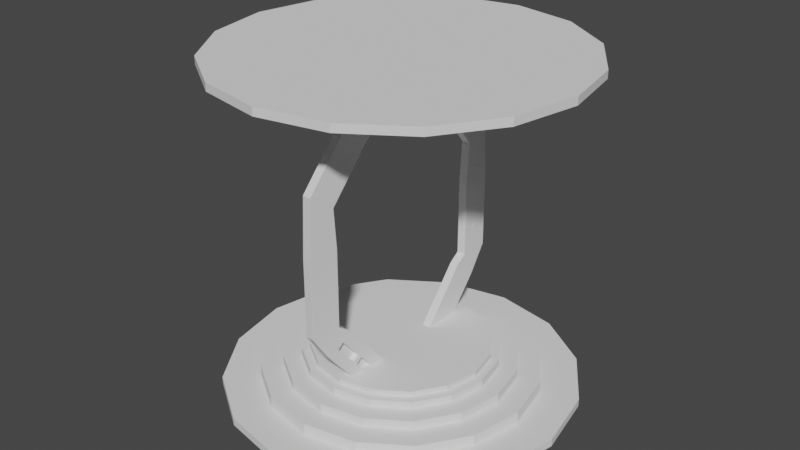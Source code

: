 # Source: SmallPortal.blend  (saved by Blender 3.5.10; exported with 4.5.12 LTS)
import bpy
from mathutils import Matrix  # noqa: F401  (used for matrix-valued properties, if any)

bpy.ops.wm.read_factory_settings(use_empty=True)
scene = bpy.context.scene
scene.name = 'Scene'

# ---- collections
col_collection = bpy.data.collections.new('Collection'); scene.collection.children.link(col_collection)

# ---- world
world_world = bpy.data.worlds.new('World'); scene.world = world_world
world_world.use_nodes = True; world_world.node_tree.nodes.clear()
_N = world_world.node_tree.nodes; _L = world_world.node_tree.links
n0 = _N.new('ShaderNodeOutputWorld'); n0.name = 'World Output'; n0.location = (300, 300)
n1 = _N.new('ShaderNodeBackground'); n1.name = 'Background'; n1.location = (10, 300)
n1.inputs[0].default_value = (0.05088, 0.05088, 0.05088, 1.0)
_L.new(n1.outputs[0], n0.inputs[0])
n0.is_active_output = True
world_world.color = (0.05088, 0.05088, 0.05088)
world_world.use_sun_shadow = False
world_world.sun_shadow_jitter_overblur = 0.0

# ---- meshes
me_cube_002 = bpy.data.meshes.new('Cube.002')
me_cube_002.from_pydata([(-1.0, -1.0, -1.0), (-1.0, -1.0, 1.0), (-1.0, 1.0, -1.0), (-1.0, 1.0, 1.0), (1.0, -1.0, -1.0), (1.0, -1.0, 1.0), (1.0, 1.0, -1.0), (1.0, 1.0, 1.0), (0.2518, -0.2047, 0.1325), (0.3373, -0.2047, 0.1713), (0.2518, -0.2297, 0.1713), (0.2518, -0.2047, 0.9086), (0.2518, -0.2297, 0.8698), (0.3373, -0.2047, 0.8698), (0.2518, 0.2446, 0.1325), (0.2518, 0.2696, 0.1713), (0.3373, 0.2446, 0.1713), (0.2518, 0.2446, 0.9086), (0.3373, 0.2446, 0.8698), (0.2518, 0.2696, 0.8698), (0.2518, -0.2047, -0.7988), (0.3373, -0.2047, -0.76), (0.2518, -0.2297, -0.76), (0.2518, -0.2047, -0.02271), (0.2518, -0.2297, -0.06151), (0.3373, -0.2047, -0.06151), (0.2518, 0.2446, -0.7988), (0.2518, 0.2696, -0.76), (0.3373, 0.2446, -0.76), (0.2518, 0.2446, -0.02271), (0.3373, 0.2446, -0.06151), (0.2518, 0.2696, -0.06151), (-1.0, -0.2297, -0.06151), (-1.0, -0.2297, 0.1713), (-1.0, -0.2047, -0.02271), (-1.0, -0.2297, 0.8698), (-1.0, -0.2047, 0.1325), (-1.0, 0.2696, 0.8698), (-1.0, 0.2446, 0.9086), (-1.0, -0.2047, 0.9086), (-1.0, -0.2047, -0.7988), (-1.0, -0.2297, -0.76), (-1.0, 0.2446, -0.02271), (-1.0, 0.2446, 0.1325), (-1.0, 0.2696, -0.06151), (-1.0, 0.2696, 0.1713), (-1.0, 0.2696, -0.76), (-1.0, 0.2446, -0.7988), (-1.0, -0.766, 1.353), (-1.0, 0.766, 1.891), (1.0, 0.766, 1.891), (1.0, -0.766, 1.353), (-1.0, -1.982, 1.96), (-1.0, -0.4501, 2.498), (1.0, -0.4501, 2.498), (1.0, -1.982, 1.96), (-1.0, -4.045, 2.99), (-1.0, -2.513, 3.528), (1.0, -2.513, 3.528), (1.0, -4.045, 2.99), (-1.0, -5.605, 3.886), (-1.0, -5.087, 4.695), (1.0, -5.087, 4.695), (1.0, -5.605, 3.886), (-1.0, -11.44, 4.374), (-1.0, -10.92, 5.183), (1.0, -10.92, 5.183), (1.0, -11.44, 4.374)], [], [(34, 32, 41, 40, 47, 46, 2, 0, 1, 3, 37, 38, 39, 35, 33, 36, 43, 42), (42, 43, 45, 37, 3, 2, 46, 44), (2, 3, 7, 6), (6, 7, 5, 4), (4, 5, 1, 0), (2, 6, 4, 0), (5, 7, 50, 51), (12, 10, 33, 35), (16, 9, 13, 18), (40, 20, 26, 47), (38, 17, 11, 39), (45, 15, 19, 37), (24, 22, 41, 32), (28, 21, 25, 30), (42, 29, 23, 34), (27, 31, 44, 46), (8, 10, 9), (11, 13, 12), (14, 16, 15), (17, 19, 18), (20, 22, 21), (23, 25, 24), (26, 28, 27), (29, 31, 30), (43, 14, 15, 45), (37, 19, 17, 38), (18, 19, 15, 16), (8, 9, 16, 14), (17, 18, 13, 11), (12, 13, 9, 10), (33, 10, 8, 36), (39, 11, 12, 35), (47, 26, 27, 46), (44, 31, 29, 42), (30, 31, 27, 28), (20, 21, 28, 26), (29, 30, 25, 23), (24, 25, 21, 22), (41, 22, 20, 40), (34, 23, 24, 32), (8, 14, 43, 36), (51, 50, 54, 55), (1, 5, 51, 48), (7, 3, 49, 50), (3, 1, 48, 49), (55, 54, 58, 59), (49, 48, 52, 53), (48, 51, 55, 52), (50, 49, 53, 54), (59, 58, 62, 63), (53, 52, 56, 57), (52, 55, 59, 56), (54, 53, 57, 58), (60, 63, 67, 64), (57, 56, 60, 61), (56, 59, 63, 60), (58, 57, 61, 62), (66, 65, 64, 67), (62, 61, 65, 66), (63, 62, 66, 67), (61, 60, 64, 65)])
_uv = me_cube_002.uv_layers.new(name='UVMap')
_uv.uv.foreach_set('vector', [0.4972, 0.09941, 0.4923, 0.09629, 0.405, 0.09629, 0.4002, 0.09941, 0.4002, 0.1556, 0.405, 0.1587, 0.375, 0.25, 0.375, 0.0, 0.625, 0.0, 0.625, 0.25, 0.6087, 0.1587, 0.6136, 0.1556, 0.6136, 0.09941, 0.6087, 0.09629, 0.5214, 0.09629, 0.5166, 0.09941, 0.5166, 0.1556, 0.4972, 0.1556, 0.4972, 0.1556, 0.5166, 0.1556, 0.5214, 0.1587, 0.6087, 0.1587, 0.625, 0.25, 0.375, 0.25, 0.405, 0.1587, 0.4923, 0.1587, 0.375, 0.25, 0.625, 0.25, 0.625, 0.5, 0.375, 0.5, 0.375, 0.5, 0.625, 0.5, 0.625, 0.75, 0.375, 0.75, 0.375, 0.75, 0.625, 0.75, 0.625, 1.0, 0.375, 1.0, 0.125, 0.5, 0.375, 0.5, 0.375, 0.75, 0.125, 0.75, 0.625, 0.75, 0.625, 0.5, 0.625, 0.5, 0.625, 0.75, 0.6125, 0.7625, 0.3875, 0.7625, 0.3875, 0.9455, 0.6125, 0.9455, 0.3875, 0.5125, 0.3875, 0.7375, 0.6125, 0.7375, 0.6125, 0.5125, 0.1795, 0.7375, 0.3625, 0.7375, 0.3625, 0.5125, 0.1795, 0.5125, 0.8205, 0.5125, 0.6375, 0.5125, 0.6375, 0.7375, 0.8205, 0.7375, 0.3875, 0.3045, 0.3875, 0.4875, 0.6125, 0.4875, 0.6125, 0.3045, 0.6125, 0.7625, 0.3875, 0.7625, 0.3875, 0.9455, 0.6125, 0.9455, 0.3875, 0.5125, 0.3875, 0.7375, 0.6125, 0.7375, 0.6125, 0.5125, 0.8205, 0.5125, 0.6375, 0.5125, 0.6375, 0.7375, 0.8205, 0.7375, 0.3875, 0.4875, 0.6125, 0.4875, 0.6125, 0.3045, 0.3875, 0.3045, 0.3625, 0.7375, 0.3625, 0.75, 0.375, 0.7375, 0.625, 0.7625, 0.6125, 0.75, 0.6125, 0.7625, 0.3625, 0.5125, 0.375, 0.5125, 0.3625, 0.5, 0.625, 0.4875, 0.6125, 0.4875, 0.6125, 0.5, 0.3625, 0.7375, 0.3625, 0.75, 0.375, 0.7375, 0.625, 0.7625, 0.6125, 0.75, 0.6125, 0.7625, 0.3625, 0.5125, 0.375, 0.5125, 0.3625, 0.5, 0.625, 0.4875, 0.6125, 0.4875, 0.6125, 0.5, 0.1795, 0.5125, 0.3625, 0.5125, 0.3625, 0.5, 0.1795, 0.5, 0.6125, 0.3045, 0.6125, 0.4875, 0.625, 0.4875, 0.625, 0.3045, 0.6125, 0.5125, 0.6125, 0.4875, 0.3875, 0.4875, 0.3875, 0.5125, 0.3625, 0.7375, 0.3875, 0.7375, 0.3875, 0.5125, 0.3625, 0.5125, 0.6375, 0.5125, 0.6125, 0.5125, 0.6125, 0.7375, 0.6375, 0.7375, 0.6125, 0.7625, 0.6125, 0.7375, 0.3875, 0.7375, 0.3875, 0.7625, 0.1795, 0.75, 0.3625, 0.75, 0.3625, 0.7375, 0.1795, 0.7375, 0.625, 0.9455, 0.625, 0.7625, 0.6125, 0.7625, 0.6125, 0.9455, 0.1795, 0.5125, 0.3625, 0.5125, 0.3625, 0.5, 0.1795, 0.5, 0.6125, 0.3045, 0.6125, 0.4875, 0.625, 0.4875, 0.625, 0.3045, 0.6125, 0.5125, 0.6125, 0.4875, 0.3875, 0.4875, 0.3875, 0.5125, 0.3625, 0.7375, 0.3875, 0.7375, 0.3875, 0.5125, 0.3625, 0.5125, 0.6375, 0.5125, 0.6125, 0.5125, 0.6125, 0.7375, 0.6375, 0.7375, 0.6125, 0.7625, 0.6125, 0.7375, 0.3875, 0.7375, 0.3875, 0.7625, 0.1795, 0.75, 0.3625, 0.75, 0.3625, 0.7375, 0.1795, 0.7375, 0.625, 0.9455, 0.625, 0.7625, 0.6125, 0.7625, 0.6125, 0.9455, 0.3625, 0.7375, 0.3625, 0.5125, 0.1795, 0.5125, 0.1795, 0.7375, 0.625, 0.75, 0.625, 0.5, 0.625, 0.5, 0.625, 0.75, 0.625, 1.0, 0.625, 0.75, 0.625, 0.75, 0.625, 1.0, 0.625, 0.5, 0.625, 0.25, 0.625, 0.25, 0.625, 0.5, 0.625, 0.25, 0.625, 0.0, 0.625, 0.0, 0.625, 0.25, 0.625, 0.75, 0.625, 0.5, 0.625, 0.5, 0.625, 0.75, 0.625, 0.25, 0.625, 0.0, 0.625, 0.0, 0.625, 0.25, 0.625, 1.0, 0.625, 0.75, 0.625, 0.75, 0.625, 1.0, 0.625, 0.5, 0.625, 0.25, 0.625, 0.25, 0.625, 0.5, 0.625, 0.75, 0.625, 0.5, 0.625, 0.5, 0.625, 0.75, 0.625, 0.25, 0.625, 0.0, 0.625, 0.0, 0.625, 0.25, 0.625, 1.0, 0.625, 0.75, 0.625, 0.75, 0.625, 1.0, 0.625, 0.5, 0.625, 0.25, 0.625, 0.25, 0.625, 0.5, 0.625, 1.0, 0.625, 0.75, 0.625, 0.75, 0.625, 1.0, 0.625, 0.25, 0.625, 0.0, 0.625, 0.0, 0.625, 0.25, 0.625, 1.0, 0.625, 0.75, 0.625, 0.75, 0.625, 1.0, 0.625, 0.5, 0.625, 0.25, 0.625, 0.25, 0.625, 0.5, 0.625, 0.5, 0.875, 0.5, 0.875, 0.75, 0.625, 0.75, 0.625, 0.5, 0.625, 0.25, 0.625, 0.25, 0.625, 0.5, 0.625, 0.75, 0.625, 0.5, 0.625, 0.5, 0.625, 0.75, 0.625, 0.25, 0.625, 0.0, 0.625, 0.0, 0.625, 0.25])
me_cube_002.update()
me_icosphere = bpy.data.meshes.new('Icosphere')
me_icosphere.from_pydata([(0.0, 0.0, -1.0), (0.7236, -0.5257, -0.4472), (-0.2764, -0.8506, -0.4472), (-0.8944, 0.0, -0.4472), (-0.2764, 0.8506, -0.4472), (0.7236, 0.5257, -0.4472), (0.2764, -0.8506, 0.4472), (-0.7236, -0.5257, 0.4472), (-0.7236, 0.5257, 0.4472), (0.2764, 0.8506, 0.4472), (0.8944, 0.0, 0.4472), (0.0, 0.0, 1.0), (-0.1625, -0.5, -0.8507), (0.4253, -0.309, -0.8507), (0.2629, -0.809, -0.5257), (0.8506, 0.0, -0.5257), (0.4253, 0.309, -0.8507), (-0.5257, 0.0, -0.8507), (-0.6882, -0.5, -0.5257), (-0.1625, 0.5, -0.8507), (-0.6882, 0.5, -0.5257), (0.2629, 0.809, -0.5257), (0.9511, -0.309, 0.0), (0.9511, 0.309, 0.0), (0.0, -1.0, 0.0), (0.5878, -0.809, 0.0), (-0.9511, -0.309, 0.0), (-0.5878, -0.809, 0.0), (-0.5878, 0.809, 0.0), (-0.9511, 0.309, 0.0), (0.5878, 0.809, 0.0), (0.0, 1.0, 0.0), (0.6882, -0.5, 0.5257), (-0.2629, -0.809, 0.5257), (-0.8506, 0.0, 0.5257), (-0.2629, 0.809, 0.5257), (0.6882, 0.5, 0.5257), (0.1625, -0.5, 0.8507), (0.5257, 0.0, 0.8507), (-0.4253, -0.309, 0.8507), (-0.4253, 0.309, 0.8507), (0.1625, 0.5, 0.8507)], [], [(0, 13, 12), (1, 13, 15), (0, 12, 17), (0, 17, 19), (0, 19, 16), (1, 15, 22), (2, 14, 24), (3, 18, 26), (4, 20, 28), (5, 21, 30), (1, 22, 25), (2, 24, 27), (3, 26, 29), (4, 28, 31), (5, 30, 23), (6, 32, 37), (7, 33, 39), (8, 34, 40), (9, 35, 41), (10, 36, 38), (38, 41, 11), (38, 36, 41), (36, 9, 41), (41, 40, 11), (41, 35, 40), (35, 8, 40), (40, 39, 11), (40, 34, 39), (34, 7, 39), (39, 37, 11), (39, 33, 37), (33, 6, 37), (37, 38, 11), (37, 32, 38), (32, 10, 38), (23, 36, 10), (23, 30, 36), (30, 9, 36), (31, 35, 9), (31, 28, 35), (28, 8, 35), (29, 34, 8), (29, 26, 34), (26, 7, 34), (27, 33, 7), (27, 24, 33), (24, 6, 33), (25, 32, 6), (25, 22, 32), (22, 10, 32), (30, 31, 9), (30, 21, 31), (21, 4, 31), (28, 29, 8), (28, 20, 29), (20, 3, 29), (26, 27, 7), (26, 18, 27), (18, 2, 27), (24, 25, 6), (24, 14, 25), (14, 1, 25), (22, 23, 10), (22, 15, 23), (15, 5, 23), (16, 21, 5), (16, 19, 21), (19, 4, 21), (19, 20, 4), (19, 17, 20), (17, 3, 20), (17, 18, 3), (17, 12, 18), (12, 2, 18), (15, 16, 5), (15, 13, 16), (13, 0, 16), (12, 14, 2), (12, 13, 14), (13, 1, 14)])
_uv = me_icosphere.uv_layers.new(name='UVMap')
_uv.uv.foreach_set('vector', [0.1818, 0.0, 0.2273, 0.07873, 0.1364, 0.07873, 0.2727, 0.1575, 0.3182, 0.07873, 0.3636, 0.1575, 0.9091, 0.0, 0.9545, 0.07873, 0.8636, 0.07873, 0.7273, 0.0, 0.7727, 0.07873, 0.6818, 0.07873, 0.5455, 0.0, 0.5909, 0.07873, 0.5, 0.07873, 0.2727, 0.1575, 0.3636, 0.1575, 0.3182, 0.2362, 0.09091, 0.1575, 0.1818, 0.1575, 0.1364, 0.2362, 0.8182, 0.1575, 0.9091, 0.1575, 0.8636, 0.2362, 0.6364, 0.1575, 0.7273, 0.1575, 0.6818, 0.2362, 0.4545, 0.1575, 0.5455, 0.1575, 0.5, 0.2362, 0.2727, 0.1575, 0.3182, 0.2362, 0.2273, 0.2362, 0.09091, 0.1575, 0.1364, 0.2362, 0.04546, 0.2362, 0.8182, 0.1575, 0.8636, 0.2362, 0.7727, 0.2362, 0.6364, 0.1575, 0.6818, 0.2362, 0.5909, 0.2362, 0.4545, 0.1575, 0.5, 0.2362, 0.4091, 0.2362, 0.1818, 0.3149, 0.2727, 0.3149, 0.2273, 0.3937, 0.0, 0.3149, 0.09091, 0.3149, 0.04546, 0.3937, 0.7273, 0.3149, 0.8182, 0.3149, 0.7727, 0.3937, 0.5455, 0.3149, 0.6364, 0.3149, 0.5909, 0.3937, 0.3636, 0.3149, 0.4545, 0.3149, 0.4091, 0.3937, 0.4091, 0.3937, 0.5, 0.3937, 0.4545, 0.4724, 0.4091, 0.3937, 0.4545, 0.3149, 0.5, 0.3937, 0.4545, 0.3149, 0.5455, 0.3149, 0.5, 0.3937, 0.5909, 0.3937, 0.6818, 0.3937, 0.6364, 0.4724, 0.5909, 0.3937, 0.6364, 0.3149, 0.6818, 0.3937, 0.6364, 0.3149, 0.7273, 0.3149, 0.6818, 0.3937, 0.7727, 0.3937, 0.8636, 0.3937, 0.8182, 0.4724, 0.7727, 0.3937, 0.8182, 0.3149, 0.8636, 0.3937, 0.8182, 0.3149, 0.9091, 0.3149, 0.8636, 0.3937, 0.04546, 0.3937, 0.1364, 0.3937, 0.09091, 0.4724, 0.04546, 0.3937, 0.09091, 0.3149, 0.1364, 0.3937, 0.09091, 0.3149, 0.1818, 0.3149, 0.1364, 0.3937, 0.2273, 0.3937, 0.3182, 0.3937, 0.2727, 0.4724, 0.2273, 0.3937, 0.2727, 0.3149, 0.3182, 0.3937, 0.2727, 0.3149, 0.3636, 0.3149, 0.3182, 0.3937, 0.4091, 0.2362, 0.4545, 0.3149, 0.3636, 0.3149, 0.4091, 0.2362, 0.5, 0.2362, 0.4545, 0.3149, 0.5, 0.2362, 0.5455, 0.3149, 0.4545, 0.3149, 0.5909, 0.2362, 0.6364, 0.3149, 0.5455, 0.3149, 0.5909, 0.2362, 0.6818, 0.2362, 0.6364, 0.3149, 0.6818, 0.2362, 0.7273, 0.3149, 0.6364, 0.3149, 0.7727, 0.2362, 0.8182, 0.3149, 0.7273, 0.3149, 0.7727, 0.2362, 0.8636, 0.2362, 0.8182, 0.3149, 0.8636, 0.2362, 0.9091, 0.3149, 0.8182, 0.3149, 0.04546, 0.2362, 0.09091, 0.3149, 0.0, 0.3149, 0.04546, 0.2362, 0.1364, 0.2362, 0.09091, 0.3149, 0.1364, 0.2362, 0.1818, 0.3149, 0.09091, 0.3149, 0.2273, 0.2362, 0.2727, 0.3149, 0.1818, 0.3149, 0.2273, 0.2362, 0.3182, 0.2362, 0.2727, 0.3149, 0.3182, 0.2362, 0.3636, 0.3149, 0.2727, 0.3149, 0.5, 0.2362, 0.5909, 0.2362, 0.5455, 0.3149, 0.5, 0.2362, 0.5455, 0.1575, 0.5909, 0.2362, 0.5455, 0.1575, 0.6364, 0.1575, 0.5909, 0.2362, 0.6818, 0.2362, 0.7727, 0.2362, 0.7273, 0.3149, 0.6818, 0.2362, 0.7273, 0.1575, 0.7727, 0.2362, 0.7273, 0.1575, 0.8182, 0.1575, 0.7727, 0.2362, 0.8636, 0.2362, 0.9545, 0.2362, 0.9091, 0.3149, 0.8636, 0.2362, 0.9091, 0.1575, 0.9545, 0.2362, 0.9091, 0.1575, 1.0, 0.1575, 0.9545, 0.2362, 0.1364, 0.2362, 0.2273, 0.2362, 0.1818, 0.3149, 0.1364, 0.2362, 0.1818, 0.1575, 0.2273, 0.2362, 0.1818, 0.1575, 0.2727, 0.1575, 0.2273, 0.2362, 0.3182, 0.2362, 0.4091, 0.2362, 0.3636, 0.3149, 0.3182, 0.2362, 0.3636, 0.1575, 0.4091, 0.2362, 0.3636, 0.1575, 0.4545, 0.1575, 0.4091, 0.2362, 0.5, 0.07873, 0.5455, 0.1575, 0.4545, 0.1575, 0.5, 0.07873, 0.5909, 0.07873, 0.5455, 0.1575, 0.5909, 0.07873, 0.6364, 0.1575, 0.5455, 0.1575, 0.6818, 0.07873, 0.7273, 0.1575, 0.6364, 0.1575, 0.6818, 0.07873, 0.7727, 0.07873, 0.7273, 0.1575, 0.7727, 0.07873, 0.8182, 0.1575, 0.7273, 0.1575, 0.8636, 0.07873, 0.9091, 0.1575, 0.8182, 0.1575, 0.8636, 0.07873, 0.9545, 0.07873, 0.9091, 0.1575, 0.9545, 0.07873, 1.0, 0.1575, 0.9091, 0.1575, 0.3636, 0.1575, 0.4091, 0.07873, 0.4545, 0.1575, 0.3636, 0.1575, 0.3182, 0.07873, 0.4091, 0.07873, 0.3182, 0.07873, 0.3636, 0.0, 0.4091, 0.07873, 0.1364, 0.07873, 0.1818, 0.1575, 0.09091, 0.1575, 0.1364, 0.07873, 0.2273, 0.07873, 0.1818, 0.1575, 0.2273, 0.07873, 0.2727, 0.1575, 0.1818, 0.1575])
me_icosphere.update()
me_icosphere_001 = bpy.data.meshes.new('Icosphere.001')
me_icosphere_001.from_pydata([(0.0, 0.0, -1.0), (0.7236, -0.5257, -0.4472), (-0.2764, -0.8506, -0.4472), (-0.8944, 0.0, -0.4472), (-0.2764, 0.8506, -0.4472), (0.7236, 0.5257, -0.4472), (0.2764, -0.8506, 0.4472), (-0.7236, -0.5257, 0.4472), (-0.7236, 0.5257, 0.4472), (0.2764, 0.8506, 0.4472), (0.8944, 0.0, 0.4472), (0.0, 0.0, 1.0), (-0.1625, -0.5, -0.8507), (0.4253, -0.309, -0.8507), (0.2629, -0.809, -0.5257), (0.8506, 0.0, -0.5257), (0.4253, 0.309, -0.8507), (-0.5257, 0.0, -0.8507), (-0.6882, -0.5, -0.5257), (-0.1625, 0.5, -0.8507), (-0.6882, 0.5, -0.5257), (0.2629, 0.809, -0.5257), (0.9511, -0.309, 0.0), (0.9511, 0.309, 0.0), (0.0, -1.0, 0.0), (0.5878, -0.809, 0.0), (-0.9511, -0.309, 0.0), (-0.5878, -0.809, 0.0), (-0.5878, 0.809, 0.0), (-0.9511, 0.309, 0.0), (0.5878, 0.809, 0.0), (0.0, 1.0, 0.0), (0.6882, -0.5, 0.5257), (-0.2629, -0.809, 0.5257), (-0.8506, 0.0, 0.5257), (-0.2629, 0.809, 0.5257), (0.6882, 0.5, 0.5257), (0.1625, -0.5, 0.8507), (0.5257, 0.0, 0.8507), (-0.4253, -0.309, 0.8507), (-0.4253, 0.309, 0.8507), (0.1625, 0.5, 0.8507)], [], [(0, 13, 12), (1, 13, 15), (0, 12, 17), (0, 17, 19), (0, 19, 16), (1, 15, 22), (2, 14, 24), (3, 18, 26), (4, 20, 28), (5, 21, 30), (1, 22, 25), (2, 24, 27), (3, 26, 29), (4, 28, 31), (5, 30, 23), (6, 32, 37), (7, 33, 39), (8, 34, 40), (9, 35, 41), (10, 36, 38), (38, 41, 11), (38, 36, 41), (36, 9, 41), (41, 40, 11), (41, 35, 40), (35, 8, 40), (40, 39, 11), (40, 34, 39), (34, 7, 39), (39, 37, 11), (39, 33, 37), (33, 6, 37), (37, 38, 11), (37, 32, 38), (32, 10, 38), (23, 36, 10), (23, 30, 36), (30, 9, 36), (31, 35, 9), (31, 28, 35), (28, 8, 35), (29, 34, 8), (29, 26, 34), (26, 7, 34), (27, 33, 7), (27, 24, 33), (24, 6, 33), (25, 32, 6), (25, 22, 32), (22, 10, 32), (30, 31, 9), (30, 21, 31), (21, 4, 31), (28, 29, 8), (28, 20, 29), (20, 3, 29), (26, 27, 7), (26, 18, 27), (18, 2, 27), (24, 25, 6), (24, 14, 25), (14, 1, 25), (22, 23, 10), (22, 15, 23), (15, 5, 23), (16, 21, 5), (16, 19, 21), (19, 4, 21), (19, 20, 4), (19, 17, 20), (17, 3, 20), (17, 18, 3), (17, 12, 18), (12, 2, 18), (15, 16, 5), (15, 13, 16), (13, 0, 16), (12, 14, 2), (12, 13, 14), (13, 1, 14)])
_uv = me_icosphere_001.uv_layers.new(name='UVMap')
_uv.uv.foreach_set('vector', [0.1818, 0.0, 0.2273, 0.07873, 0.1364, 0.07873, 0.2727, 0.1575, 0.3182, 0.07873, 0.3636, 0.1575, 0.9091, 0.0, 0.9545, 0.07873, 0.8636, 0.07873, 0.7273, 0.0, 0.7727, 0.07873, 0.6818, 0.07873, 0.5455, 0.0, 0.5909, 0.07873, 0.5, 0.07873, 0.2727, 0.1575, 0.3636, 0.1575, 0.3182, 0.2362, 0.09091, 0.1575, 0.1818, 0.1575, 0.1364, 0.2362, 0.8182, 0.1575, 0.9091, 0.1575, 0.8636, 0.2362, 0.6364, 0.1575, 0.7273, 0.1575, 0.6818, 0.2362, 0.4545, 0.1575, 0.5455, 0.1575, 0.5, 0.2362, 0.2727, 0.1575, 0.3182, 0.2362, 0.2273, 0.2362, 0.09091, 0.1575, 0.1364, 0.2362, 0.04546, 0.2362, 0.8182, 0.1575, 0.8636, 0.2362, 0.7727, 0.2362, 0.6364, 0.1575, 0.6818, 0.2362, 0.5909, 0.2362, 0.4545, 0.1575, 0.5, 0.2362, 0.4091, 0.2362, 0.1818, 0.3149, 0.2727, 0.3149, 0.2273, 0.3937, 0.0, 0.3149, 0.09091, 0.3149, 0.04546, 0.3937, 0.7273, 0.3149, 0.8182, 0.3149, 0.7727, 0.3937, 0.5455, 0.3149, 0.6364, 0.3149, 0.5909, 0.3937, 0.3636, 0.3149, 0.4545, 0.3149, 0.4091, 0.3937, 0.4091, 0.3937, 0.5, 0.3937, 0.4545, 0.4724, 0.4091, 0.3937, 0.4545, 0.3149, 0.5, 0.3937, 0.4545, 0.3149, 0.5455, 0.3149, 0.5, 0.3937, 0.5909, 0.3937, 0.6818, 0.3937, 0.6364, 0.4724, 0.5909, 0.3937, 0.6364, 0.3149, 0.6818, 0.3937, 0.6364, 0.3149, 0.7273, 0.3149, 0.6818, 0.3937, 0.7727, 0.3937, 0.8636, 0.3937, 0.8182, 0.4724, 0.7727, 0.3937, 0.8182, 0.3149, 0.8636, 0.3937, 0.8182, 0.3149, 0.9091, 0.3149, 0.8636, 0.3937, 0.04546, 0.3937, 0.1364, 0.3937, 0.09091, 0.4724, 0.04546, 0.3937, 0.09091, 0.3149, 0.1364, 0.3937, 0.09091, 0.3149, 0.1818, 0.3149, 0.1364, 0.3937, 0.2273, 0.3937, 0.3182, 0.3937, 0.2727, 0.4724, 0.2273, 0.3937, 0.2727, 0.3149, 0.3182, 0.3937, 0.2727, 0.3149, 0.3636, 0.3149, 0.3182, 0.3937, 0.4091, 0.2362, 0.4545, 0.3149, 0.3636, 0.3149, 0.4091, 0.2362, 0.5, 0.2362, 0.4545, 0.3149, 0.5, 0.2362, 0.5455, 0.3149, 0.4545, 0.3149, 0.5909, 0.2362, 0.6364, 0.3149, 0.5455, 0.3149, 0.5909, 0.2362, 0.6818, 0.2362, 0.6364, 0.3149, 0.6818, 0.2362, 0.7273, 0.3149, 0.6364, 0.3149, 0.7727, 0.2362, 0.8182, 0.3149, 0.7273, 0.3149, 0.7727, 0.2362, 0.8636, 0.2362, 0.8182, 0.3149, 0.8636, 0.2362, 0.9091, 0.3149, 0.8182, 0.3149, 0.04546, 0.2362, 0.09091, 0.3149, 0.0, 0.3149, 0.04546, 0.2362, 0.1364, 0.2362, 0.09091, 0.3149, 0.1364, 0.2362, 0.1818, 0.3149, 0.09091, 0.3149, 0.2273, 0.2362, 0.2727, 0.3149, 0.1818, 0.3149, 0.2273, 0.2362, 0.3182, 0.2362, 0.2727, 0.3149, 0.3182, 0.2362, 0.3636, 0.3149, 0.2727, 0.3149, 0.5, 0.2362, 0.5909, 0.2362, 0.5455, 0.3149, 0.5, 0.2362, 0.5455, 0.1575, 0.5909, 0.2362, 0.5455, 0.1575, 0.6364, 0.1575, 0.5909, 0.2362, 0.6818, 0.2362, 0.7727, 0.2362, 0.7273, 0.3149, 0.6818, 0.2362, 0.7273, 0.1575, 0.7727, 0.2362, 0.7273, 0.1575, 0.8182, 0.1575, 0.7727, 0.2362, 0.8636, 0.2362, 0.9545, 0.2362, 0.9091, 0.3149, 0.8636, 0.2362, 0.9091, 0.1575, 0.9545, 0.2362, 0.9091, 0.1575, 1.0, 0.1575, 0.9545, 0.2362, 0.1364, 0.2362, 0.2273, 0.2362, 0.1818, 0.3149, 0.1364, 0.2362, 0.1818, 0.1575, 0.2273, 0.2362, 0.1818, 0.1575, 0.2727, 0.1575, 0.2273, 0.2362, 0.3182, 0.2362, 0.4091, 0.2362, 0.3636, 0.3149, 0.3182, 0.2362, 0.3636, 0.1575, 0.4091, 0.2362, 0.3636, 0.1575, 0.4545, 0.1575, 0.4091, 0.2362, 0.5, 0.07873, 0.5455, 0.1575, 0.4545, 0.1575, 0.5, 0.07873, 0.5909, 0.07873, 0.5455, 0.1575, 0.5909, 0.07873, 0.6364, 0.1575, 0.5455, 0.1575, 0.6818, 0.07873, 0.7273, 0.1575, 0.6364, 0.1575, 0.6818, 0.07873, 0.7727, 0.07873, 0.7273, 0.1575, 0.7727, 0.07873, 0.8182, 0.1575, 0.7273, 0.1575, 0.8636, 0.07873, 0.9091, 0.1575, 0.8182, 0.1575, 0.8636, 0.07873, 0.9545, 0.07873, 0.9091, 0.1575, 0.9545, 0.07873, 1.0, 0.1575, 0.9091, 0.1575, 0.3636, 0.1575, 0.4091, 0.07873, 0.4545, 0.1575, 0.3636, 0.1575, 0.3182, 0.07873, 0.4091, 0.07873, 0.3182, 0.07873, 0.3636, 0.0, 0.4091, 0.07873, 0.1364, 0.07873, 0.1818, 0.1575, 0.09091, 0.1575, 0.1364, 0.07873, 0.2273, 0.07873, 0.1818, 0.1575, 0.2273, 0.07873, 0.2727, 0.1575, 0.1818, 0.1575])
me_icosphere_001.update()
me_cylinder_002 = bpy.data.meshes.new('Cylinder.002')
me_cylinder_002.from_pydata([(0.0, 1.0, -1.0), (0.0, 1.0, 1.0), (0.866, -0.5, -1.0), (0.866, -0.5, 1.0), (-0.866, -0.5, -1.0), (-0.866, -0.5, 1.0)], [], [(0, 1, 3, 2), (2, 3, 5, 4), (3, 1, 5), (4, 5, 1, 0), (0, 2, 4)])
_uv = me_cylinder_002.uv_layers.new(name='UVMap')
_uv.uv.foreach_set('vector', [1.0, 0.5, 1.0, 1.0, 0.6667, 1.0, 0.6667, 0.5, 0.6667, 0.5, 0.6667, 1.0, 0.3333, 1.0, 0.3333, 0.5, 0.4578, 0.13, 0.25, 0.49, 0.04215, 0.13, 0.3333, 0.5, 0.3333, 1.0, -5.96e-08, 1.0, -5.96e-08, 0.5, 0.75, 0.49, 0.9578, 0.13, 0.5422, 0.13])
me_cylinder_002.update()
me_icosphere_002 = bpy.data.meshes.new('Icosphere.002')
me_icosphere_002.from_pydata([(0.0, 0.0, -1.0), (0.7236, -0.5257, -0.4472), (-0.2764, -0.8506, -0.4472), (-0.8944, 0.0, -0.4472), (-0.2764, 0.8506, -0.4472), (0.7236, 0.5257, -0.4472), (0.2764, -0.8506, 0.4472), (-0.7236, -0.5257, 0.4472), (-0.7236, 0.5257, 0.4472), (0.2764, 0.8506, 0.4472), (0.8944, 0.0, 0.4472), (0.0, 0.0, 1.0), (-0.1625, -0.5, -0.8507), (0.4253, -0.309, -0.8507), (0.2629, -0.809, -0.5257), (0.8506, 0.0, -0.5257), (0.4253, 0.309, -0.8507), (-0.5257, 0.0, -0.8507), (-0.6882, -0.5, -0.5257), (-0.1625, 0.5, -0.8507), (-0.6882, 0.5, -0.5257), (0.2629, 0.809, -0.5257), (0.9511, -0.309, 0.0), (0.9511, 0.309, 0.0), (0.0, -1.0, 0.0), (0.5878, -0.809, 0.0), (-0.9511, -0.309, 0.0), (-0.5878, -0.809, 0.0), (-0.5878, 0.809, 0.0), (-0.9511, 0.309, 0.0), (0.5878, 0.809, 0.0), (0.0, 1.0, 0.0), (0.6882, -0.5, 0.5257), (-0.2629, -0.809, 0.5257), (-0.8506, 0.0, 0.5257), (-0.2629, 0.809, 0.5257), (0.6882, 0.5, 0.5257), (0.1625, -0.5, 0.8507), (0.5257, 0.0, 0.8507), (-0.4253, -0.309, 0.8507), (-0.4253, 0.309, 0.8507), (0.1625, 0.5, 0.8507)], [], [(0, 13, 12), (1, 13, 15), (0, 12, 17), (0, 17, 19), (0, 19, 16), (1, 15, 22), (2, 14, 24), (3, 18, 26), (4, 20, 28), (5, 21, 30), (1, 22, 25), (2, 24, 27), (3, 26, 29), (4, 28, 31), (5, 30, 23), (6, 32, 37), (7, 33, 39), (8, 34, 40), (9, 35, 41), (10, 36, 38), (38, 41, 11), (38, 36, 41), (36, 9, 41), (41, 40, 11), (41, 35, 40), (35, 8, 40), (40, 39, 11), (40, 34, 39), (34, 7, 39), (39, 37, 11), (39, 33, 37), (33, 6, 37), (37, 38, 11), (37, 32, 38), (32, 10, 38), (23, 36, 10), (23, 30, 36), (30, 9, 36), (31, 35, 9), (31, 28, 35), (28, 8, 35), (29, 34, 8), (29, 26, 34), (26, 7, 34), (27, 33, 7), (27, 24, 33), (24, 6, 33), (25, 32, 6), (25, 22, 32), (22, 10, 32), (30, 31, 9), (30, 21, 31), (21, 4, 31), (28, 29, 8), (28, 20, 29), (20, 3, 29), (26, 27, 7), (26, 18, 27), (18, 2, 27), (24, 25, 6), (24, 14, 25), (14, 1, 25), (22, 23, 10), (22, 15, 23), (15, 5, 23), (16, 21, 5), (16, 19, 21), (19, 4, 21), (19, 20, 4), (19, 17, 20), (17, 3, 20), (17, 18, 3), (17, 12, 18), (12, 2, 18), (15, 16, 5), (15, 13, 16), (13, 0, 16), (12, 14, 2), (12, 13, 14), (13, 1, 14)])
_uv = me_icosphere_002.uv_layers.new(name='UVMap')
_uv.uv.foreach_set('vector', [0.1818, 0.0, 0.2273, 0.07873, 0.1364, 0.07873, 0.2727, 0.1575, 0.3182, 0.07873, 0.3636, 0.1575, 0.9091, 0.0, 0.9545, 0.07873, 0.8636, 0.07873, 0.7273, 0.0, 0.7727, 0.07873, 0.6818, 0.07873, 0.5455, 0.0, 0.5909, 0.07873, 0.5, 0.07873, 0.2727, 0.1575, 0.3636, 0.1575, 0.3182, 0.2362, 0.09091, 0.1575, 0.1818, 0.1575, 0.1364, 0.2362, 0.8182, 0.1575, 0.9091, 0.1575, 0.8636, 0.2362, 0.6364, 0.1575, 0.7273, 0.1575, 0.6818, 0.2362, 0.4545, 0.1575, 0.5455, 0.1575, 0.5, 0.2362, 0.2727, 0.1575, 0.3182, 0.2362, 0.2273, 0.2362, 0.09091, 0.1575, 0.1364, 0.2362, 0.04546, 0.2362, 0.8182, 0.1575, 0.8636, 0.2362, 0.7727, 0.2362, 0.6364, 0.1575, 0.6818, 0.2362, 0.5909, 0.2362, 0.4545, 0.1575, 0.5, 0.2362, 0.4091, 0.2362, 0.1818, 0.3149, 0.2727, 0.3149, 0.2273, 0.3937, 0.0, 0.3149, 0.09091, 0.3149, 0.04546, 0.3937, 0.7273, 0.3149, 0.8182, 0.3149, 0.7727, 0.3937, 0.5455, 0.3149, 0.6364, 0.3149, 0.5909, 0.3937, 0.3636, 0.3149, 0.4545, 0.3149, 0.4091, 0.3937, 0.4091, 0.3937, 0.5, 0.3937, 0.4545, 0.4724, 0.4091, 0.3937, 0.4545, 0.3149, 0.5, 0.3937, 0.4545, 0.3149, 0.5455, 0.3149, 0.5, 0.3937, 0.5909, 0.3937, 0.6818, 0.3937, 0.6364, 0.4724, 0.5909, 0.3937, 0.6364, 0.3149, 0.6818, 0.3937, 0.6364, 0.3149, 0.7273, 0.3149, 0.6818, 0.3937, 0.7727, 0.3937, 0.8636, 0.3937, 0.8182, 0.4724, 0.7727, 0.3937, 0.8182, 0.3149, 0.8636, 0.3937, 0.8182, 0.3149, 0.9091, 0.3149, 0.8636, 0.3937, 0.04546, 0.3937, 0.1364, 0.3937, 0.09091, 0.4724, 0.04546, 0.3937, 0.09091, 0.3149, 0.1364, 0.3937, 0.09091, 0.3149, 0.1818, 0.3149, 0.1364, 0.3937, 0.2273, 0.3937, 0.3182, 0.3937, 0.2727, 0.4724, 0.2273, 0.3937, 0.2727, 0.3149, 0.3182, 0.3937, 0.2727, 0.3149, 0.3636, 0.3149, 0.3182, 0.3937, 0.4091, 0.2362, 0.4545, 0.3149, 0.3636, 0.3149, 0.4091, 0.2362, 0.5, 0.2362, 0.4545, 0.3149, 0.5, 0.2362, 0.5455, 0.3149, 0.4545, 0.3149, 0.5909, 0.2362, 0.6364, 0.3149, 0.5455, 0.3149, 0.5909, 0.2362, 0.6818, 0.2362, 0.6364, 0.3149, 0.6818, 0.2362, 0.7273, 0.3149, 0.6364, 0.3149, 0.7727, 0.2362, 0.8182, 0.3149, 0.7273, 0.3149, 0.7727, 0.2362, 0.8636, 0.2362, 0.8182, 0.3149, 0.8636, 0.2362, 0.9091, 0.3149, 0.8182, 0.3149, 0.04546, 0.2362, 0.09091, 0.3149, 0.0, 0.3149, 0.04546, 0.2362, 0.1364, 0.2362, 0.09091, 0.3149, 0.1364, 0.2362, 0.1818, 0.3149, 0.09091, 0.3149, 0.2273, 0.2362, 0.2727, 0.3149, 0.1818, 0.3149, 0.2273, 0.2362, 0.3182, 0.2362, 0.2727, 0.3149, 0.3182, 0.2362, 0.3636, 0.3149, 0.2727, 0.3149, 0.5, 0.2362, 0.5909, 0.2362, 0.5455, 0.3149, 0.5, 0.2362, 0.5455, 0.1575, 0.5909, 0.2362, 0.5455, 0.1575, 0.6364, 0.1575, 0.5909, 0.2362, 0.6818, 0.2362, 0.7727, 0.2362, 0.7273, 0.3149, 0.6818, 0.2362, 0.7273, 0.1575, 0.7727, 0.2362, 0.7273, 0.1575, 0.8182, 0.1575, 0.7727, 0.2362, 0.8636, 0.2362, 0.9545, 0.2362, 0.9091, 0.3149, 0.8636, 0.2362, 0.9091, 0.1575, 0.9545, 0.2362, 0.9091, 0.1575, 1.0, 0.1575, 0.9545, 0.2362, 0.1364, 0.2362, 0.2273, 0.2362, 0.1818, 0.3149, 0.1364, 0.2362, 0.1818, 0.1575, 0.2273, 0.2362, 0.1818, 0.1575, 0.2727, 0.1575, 0.2273, 0.2362, 0.3182, 0.2362, 0.4091, 0.2362, 0.3636, 0.3149, 0.3182, 0.2362, 0.3636, 0.1575, 0.4091, 0.2362, 0.3636, 0.1575, 0.4545, 0.1575, 0.4091, 0.2362, 0.5, 0.07873, 0.5455, 0.1575, 0.4545, 0.1575, 0.5, 0.07873, 0.5909, 0.07873, 0.5455, 0.1575, 0.5909, 0.07873, 0.6364, 0.1575, 0.5455, 0.1575, 0.6818, 0.07873, 0.7273, 0.1575, 0.6364, 0.1575, 0.6818, 0.07873, 0.7727, 0.07873, 0.7273, 0.1575, 0.7727, 0.07873, 0.8182, 0.1575, 0.7273, 0.1575, 0.8636, 0.07873, 0.9091, 0.1575, 0.8182, 0.1575, 0.8636, 0.07873, 0.9545, 0.07873, 0.9091, 0.1575, 0.9545, 0.07873, 1.0, 0.1575, 0.9091, 0.1575, 0.3636, 0.1575, 0.4091, 0.07873, 0.4545, 0.1575, 0.3636, 0.1575, 0.3182, 0.07873, 0.4091, 0.07873, 0.3182, 0.07873, 0.3636, 0.0, 0.4091, 0.07873, 0.1364, 0.07873, 0.1818, 0.1575, 0.09091, 0.1575, 0.1364, 0.07873, 0.2273, 0.07873, 0.1818, 0.1575, 0.2273, 0.07873, 0.2727, 0.1575, 0.1818, 0.1575])
me_icosphere_002.update()
me_icosphere_003 = bpy.data.meshes.new('Icosphere.003')
me_icosphere_003.from_pydata([(0.0, 0.0, -1.0), (0.7236, -0.5257, -0.4472), (-0.2764, -0.8506, -0.4472), (-0.8944, 0.0, -0.4472), (-0.2764, 0.8506, -0.4472), (0.7236, 0.5257, -0.4472), (0.2764, -0.8506, 0.4472), (-0.7236, -0.5257, 0.4472), (-0.7236, 0.5257, 0.4472), (0.2764, 0.8506, 0.4472), (0.8944, 0.0, 0.4472), (0.0, 0.0, 1.0), (-0.1625, -0.5, -0.8507), (0.4253, -0.309, -0.8507), (0.2629, -0.809, -0.5257), (0.8506, 0.0, -0.5257), (0.4253, 0.309, -0.8507), (-0.5257, 0.0, -0.8507), (-0.6882, -0.5, -0.5257), (-0.1625, 0.5, -0.8507), (-0.6882, 0.5, -0.5257), (0.2629, 0.809, -0.5257), (0.9511, -0.309, 0.0), (0.9511, 0.309, 0.0), (0.0, -1.0, 0.0), (0.5878, -0.809, 0.0), (-0.9511, -0.309, 0.0), (-0.5878, -0.809, 0.0), (-0.5878, 0.809, 0.0), (-0.9511, 0.309, 0.0), (0.5878, 0.809, 0.0), (0.0, 1.0, 0.0), (0.6882, -0.5, 0.5257), (-0.2629, -0.809, 0.5257), (-0.8506, 0.0, 0.5257), (-0.2629, 0.809, 0.5257), (0.6882, 0.5, 0.5257), (0.1625, -0.5, 0.8507), (0.5257, 0.0, 0.8507), (-0.4253, -0.309, 0.8507), (-0.4253, 0.309, 0.8507), (0.1625, 0.5, 0.8507)], [], [(0, 13, 12), (1, 13, 15), (0, 12, 17), (0, 17, 19), (0, 19, 16), (1, 15, 22), (2, 14, 24), (3, 18, 26), (4, 20, 28), (5, 21, 30), (1, 22, 25), (2, 24, 27), (3, 26, 29), (4, 28, 31), (5, 30, 23), (6, 32, 37), (7, 33, 39), (8, 34, 40), (9, 35, 41), (10, 36, 38), (38, 41, 11), (38, 36, 41), (36, 9, 41), (41, 40, 11), (41, 35, 40), (35, 8, 40), (40, 39, 11), (40, 34, 39), (34, 7, 39), (39, 37, 11), (39, 33, 37), (33, 6, 37), (37, 38, 11), (37, 32, 38), (32, 10, 38), (23, 36, 10), (23, 30, 36), (30, 9, 36), (31, 35, 9), (31, 28, 35), (28, 8, 35), (29, 34, 8), (29, 26, 34), (26, 7, 34), (27, 33, 7), (27, 24, 33), (24, 6, 33), (25, 32, 6), (25, 22, 32), (22, 10, 32), (30, 31, 9), (30, 21, 31), (21, 4, 31), (28, 29, 8), (28, 20, 29), (20, 3, 29), (26, 27, 7), (26, 18, 27), (18, 2, 27), (24, 25, 6), (24, 14, 25), (14, 1, 25), (22, 23, 10), (22, 15, 23), (15, 5, 23), (16, 21, 5), (16, 19, 21), (19, 4, 21), (19, 20, 4), (19, 17, 20), (17, 3, 20), (17, 18, 3), (17, 12, 18), (12, 2, 18), (15, 16, 5), (15, 13, 16), (13, 0, 16), (12, 14, 2), (12, 13, 14), (13, 1, 14)])
_uv = me_icosphere_003.uv_layers.new(name='UVMap')
_uv.uv.foreach_set('vector', [0.1818, 0.0, 0.2273, 0.07873, 0.1364, 0.07873, 0.2727, 0.1575, 0.3182, 0.07873, 0.3636, 0.1575, 0.9091, 0.0, 0.9545, 0.07873, 0.8636, 0.07873, 0.7273, 0.0, 0.7727, 0.07873, 0.6818, 0.07873, 0.5455, 0.0, 0.5909, 0.07873, 0.5, 0.07873, 0.2727, 0.1575, 0.3636, 0.1575, 0.3182, 0.2362, 0.09091, 0.1575, 0.1818, 0.1575, 0.1364, 0.2362, 0.8182, 0.1575, 0.9091, 0.1575, 0.8636, 0.2362, 0.6364, 0.1575, 0.7273, 0.1575, 0.6818, 0.2362, 0.4545, 0.1575, 0.5455, 0.1575, 0.5, 0.2362, 0.2727, 0.1575, 0.3182, 0.2362, 0.2273, 0.2362, 0.09091, 0.1575, 0.1364, 0.2362, 0.04546, 0.2362, 0.8182, 0.1575, 0.8636, 0.2362, 0.7727, 0.2362, 0.6364, 0.1575, 0.6818, 0.2362, 0.5909, 0.2362, 0.4545, 0.1575, 0.5, 0.2362, 0.4091, 0.2362, 0.1818, 0.3149, 0.2727, 0.3149, 0.2273, 0.3937, 0.0, 0.3149, 0.09091, 0.3149, 0.04546, 0.3937, 0.7273, 0.3149, 0.8182, 0.3149, 0.7727, 0.3937, 0.5455, 0.3149, 0.6364, 0.3149, 0.5909, 0.3937, 0.3636, 0.3149, 0.4545, 0.3149, 0.4091, 0.3937, 0.4091, 0.3937, 0.5, 0.3937, 0.4545, 0.4724, 0.4091, 0.3937, 0.4545, 0.3149, 0.5, 0.3937, 0.4545, 0.3149, 0.5455, 0.3149, 0.5, 0.3937, 0.5909, 0.3937, 0.6818, 0.3937, 0.6364, 0.4724, 0.5909, 0.3937, 0.6364, 0.3149, 0.6818, 0.3937, 0.6364, 0.3149, 0.7273, 0.3149, 0.6818, 0.3937, 0.7727, 0.3937, 0.8636, 0.3937, 0.8182, 0.4724, 0.7727, 0.3937, 0.8182, 0.3149, 0.8636, 0.3937, 0.8182, 0.3149, 0.9091, 0.3149, 0.8636, 0.3937, 0.04546, 0.3937, 0.1364, 0.3937, 0.09091, 0.4724, 0.04546, 0.3937, 0.09091, 0.3149, 0.1364, 0.3937, 0.09091, 0.3149, 0.1818, 0.3149, 0.1364, 0.3937, 0.2273, 0.3937, 0.3182, 0.3937, 0.2727, 0.4724, 0.2273, 0.3937, 0.2727, 0.3149, 0.3182, 0.3937, 0.2727, 0.3149, 0.3636, 0.3149, 0.3182, 0.3937, 0.4091, 0.2362, 0.4545, 0.3149, 0.3636, 0.3149, 0.4091, 0.2362, 0.5, 0.2362, 0.4545, 0.3149, 0.5, 0.2362, 0.5455, 0.3149, 0.4545, 0.3149, 0.5909, 0.2362, 0.6364, 0.3149, 0.5455, 0.3149, 0.5909, 0.2362, 0.6818, 0.2362, 0.6364, 0.3149, 0.6818, 0.2362, 0.7273, 0.3149, 0.6364, 0.3149, 0.7727, 0.2362, 0.8182, 0.3149, 0.7273, 0.3149, 0.7727, 0.2362, 0.8636, 0.2362, 0.8182, 0.3149, 0.8636, 0.2362, 0.9091, 0.3149, 0.8182, 0.3149, 0.04546, 0.2362, 0.09091, 0.3149, 0.0, 0.3149, 0.04546, 0.2362, 0.1364, 0.2362, 0.09091, 0.3149, 0.1364, 0.2362, 0.1818, 0.3149, 0.09091, 0.3149, 0.2273, 0.2362, 0.2727, 0.3149, 0.1818, 0.3149, 0.2273, 0.2362, 0.3182, 0.2362, 0.2727, 0.3149, 0.3182, 0.2362, 0.3636, 0.3149, 0.2727, 0.3149, 0.5, 0.2362, 0.5909, 0.2362, 0.5455, 0.3149, 0.5, 0.2362, 0.5455, 0.1575, 0.5909, 0.2362, 0.5455, 0.1575, 0.6364, 0.1575, 0.5909, 0.2362, 0.6818, 0.2362, 0.7727, 0.2362, 0.7273, 0.3149, 0.6818, 0.2362, 0.7273, 0.1575, 0.7727, 0.2362, 0.7273, 0.1575, 0.8182, 0.1575, 0.7727, 0.2362, 0.8636, 0.2362, 0.9545, 0.2362, 0.9091, 0.3149, 0.8636, 0.2362, 0.9091, 0.1575, 0.9545, 0.2362, 0.9091, 0.1575, 1.0, 0.1575, 0.9545, 0.2362, 0.1364, 0.2362, 0.2273, 0.2362, 0.1818, 0.3149, 0.1364, 0.2362, 0.1818, 0.1575, 0.2273, 0.2362, 0.1818, 0.1575, 0.2727, 0.1575, 0.2273, 0.2362, 0.3182, 0.2362, 0.4091, 0.2362, 0.3636, 0.3149, 0.3182, 0.2362, 0.3636, 0.1575, 0.4091, 0.2362, 0.3636, 0.1575, 0.4545, 0.1575, 0.4091, 0.2362, 0.5, 0.07873, 0.5455, 0.1575, 0.4545, 0.1575, 0.5, 0.07873, 0.5909, 0.07873, 0.5455, 0.1575, 0.5909, 0.07873, 0.6364, 0.1575, 0.5455, 0.1575, 0.6818, 0.07873, 0.7273, 0.1575, 0.6364, 0.1575, 0.6818, 0.07873, 0.7727, 0.07873, 0.7273, 0.1575, 0.7727, 0.07873, 0.8182, 0.1575, 0.7273, 0.1575, 0.8636, 0.07873, 0.9091, 0.1575, 0.8182, 0.1575, 0.8636, 0.07873, 0.9545, 0.07873, 0.9091, 0.1575, 0.9545, 0.07873, 1.0, 0.1575, 0.9091, 0.1575, 0.3636, 0.1575, 0.4091, 0.07873, 0.4545, 0.1575, 0.3636, 0.1575, 0.3182, 0.07873, 0.4091, 0.07873, 0.3182, 0.07873, 0.3636, 0.0, 0.4091, 0.07873, 0.1364, 0.07873, 0.1818, 0.1575, 0.09091, 0.1575, 0.1364, 0.07873, 0.2273, 0.07873, 0.1818, 0.1575, 0.2273, 0.07873, 0.2727, 0.1575, 0.1818, 0.1575])
me_icosphere_003.update()
me_cylinder_003 = bpy.data.meshes.new('Cylinder.003')
me_cylinder_003.from_pydata([(0.0, 1.0, -1.0), (0.0, 1.0, 1.0), (0.866, -0.5, -1.0), (0.866, -0.5, 1.0), (-0.866, -0.5, -1.0), (-0.866, -0.5, 1.0)], [], [(0, 1, 3, 2), (2, 3, 5, 4), (3, 1, 5), (4, 5, 1, 0), (0, 2, 4)])
_uv = me_cylinder_003.uv_layers.new(name='UVMap')
_uv.uv.foreach_set('vector', [1.0, 0.5, 1.0, 1.0, 0.6667, 1.0, 0.6667, 0.5, 0.6667, 0.5, 0.6667, 1.0, 0.3333, 1.0, 0.3333, 0.5, 0.4578, 0.13, 0.25, 0.49, 0.04215, 0.13, 0.3333, 0.5, 0.3333, 1.0, -5.96e-08, 1.0, -5.96e-08, 0.5, 0.75, 0.49, 0.9578, 0.13, 0.5422, 0.13])
me_cylinder_003.update()
me_cube_006 = bpy.data.meshes.new('Cube.006')
me_cube_006.from_pydata([(-1.0, -1.0, -1.0), (-1.0, -1.0, 1.0), (-1.0, 1.0, -1.0), (-1.0, 1.0, 1.0), (1.0, -1.0, -1.0), (1.0, -1.0, 1.0), (1.0, 1.0, -1.0), (1.0, 1.0, 1.0), (0.2518, -0.2047, 0.1325), (0.3373, -0.2047, 0.1713), (0.2518, -0.2297, 0.1713), (0.2518, -0.2047, 0.9086), (0.2518, -0.2297, 0.8698), (0.3373, -0.2047, 0.8698), (0.2518, 0.2446, 0.1325), (0.2518, 0.2696, 0.1713), (0.3373, 0.2446, 0.1713), (0.2518, 0.2446, 0.9086), (0.3373, 0.2446, 0.8698), (0.2518, 0.2696, 0.8698), (0.2518, -0.2047, -0.7988), (0.3373, -0.2047, -0.76), (0.2518, -0.2297, -0.76), (0.2518, -0.2047, -0.02271), (0.2518, -0.2297, -0.06151), (0.3373, -0.2047, -0.06151), (0.2518, 0.2446, -0.7988), (0.2518, 0.2696, -0.76), (0.3373, 0.2446, -0.76), (0.2518, 0.2446, -0.02271), (0.3373, 0.2446, -0.06151), (0.2518, 0.2696, -0.06151), (-1.0, -0.2297, -0.06151), (-1.0, -0.2297, 0.1713), (-1.0, -0.2047, -0.02271), (-1.0, -0.2297, 0.8698), (-1.0, -0.2047, 0.1325), (-1.0, 0.2696, 0.8698), (-1.0, 0.2446, 0.9086), (-1.0, -0.2047, 0.9086), (-1.0, -0.2047, -0.7988), (-1.0, -0.2297, -0.76), (-1.0, 0.2446, -0.02271), (-1.0, 0.2446, 0.1325), (-1.0, 0.2696, -0.06151), (-1.0, 0.2696, 0.1713), (-1.0, 0.2696, -0.76), (-1.0, 0.2446, -0.7988), (-1.0, -0.766, 1.353), (-1.0, 0.766, 1.891), (1.0, 0.766, 1.891), (1.0, -0.766, 1.353), (-1.0, -1.982, 1.96), (-1.0, -0.4501, 2.498), (1.0, -0.4501, 2.498), (1.0, -1.982, 1.96), (-1.0, -4.045, 2.99), (-1.0, -2.513, 3.528), (1.0, -2.513, 3.528), (1.0, -4.045, 2.99), (-1.0, -5.605, 3.886), (-1.0, -5.087, 4.695), (1.0, -5.087, 4.695), (1.0, -5.605, 3.886), (-1.0, -11.44, 4.374), (-1.0, -10.92, 5.183), (1.0, -10.92, 5.183), (1.0, -11.44, 4.374)], [], [(34, 32, 41, 40, 47, 46, 2, 0, 1, 3, 37, 38, 39, 35, 33, 36, 43, 42), (42, 43, 45, 37, 3, 2, 46, 44), (2, 3, 7, 6), (6, 7, 5, 4), (4, 5, 1, 0), (2, 6, 4, 0), (5, 7, 50, 51), (12, 10, 33, 35), (16, 9, 13, 18), (40, 20, 26, 47), (38, 17, 11, 39), (45, 15, 19, 37), (24, 22, 41, 32), (28, 21, 25, 30), (42, 29, 23, 34), (27, 31, 44, 46), (8, 10, 9), (11, 13, 12), (14, 16, 15), (17, 19, 18), (20, 22, 21), (23, 25, 24), (26, 28, 27), (29, 31, 30), (43, 14, 15, 45), (37, 19, 17, 38), (18, 19, 15, 16), (8, 9, 16, 14), (17, 18, 13, 11), (12, 13, 9, 10), (33, 10, 8, 36), (39, 11, 12, 35), (47, 26, 27, 46), (44, 31, 29, 42), (30, 31, 27, 28), (20, 21, 28, 26), (29, 30, 25, 23), (24, 25, 21, 22), (41, 22, 20, 40), (34, 23, 24, 32), (8, 14, 43, 36), (51, 50, 54, 55), (1, 5, 51, 48), (7, 3, 49, 50), (3, 1, 48, 49), (55, 54, 58, 59), (49, 48, 52, 53), (48, 51, 55, 52), (50, 49, 53, 54), (59, 58, 62, 63), (53, 52, 56, 57), (52, 55, 59, 56), (54, 53, 57, 58), (60, 63, 67, 64), (57, 56, 60, 61), (56, 59, 63, 60), (58, 57, 61, 62), (66, 65, 64, 67), (62, 61, 65, 66), (63, 62, 66, 67), (61, 60, 64, 65)])
_uv = me_cube_006.uv_layers.new(name='UVMap')
_uv.uv.foreach_set('vector', [0.4972, 0.09941, 0.4923, 0.09629, 0.405, 0.09629, 0.4002, 0.09941, 0.4002, 0.1556, 0.405, 0.1587, 0.375, 0.25, 0.375, 0.0, 0.625, 0.0, 0.625, 0.25, 0.6087, 0.1587, 0.6136, 0.1556, 0.6136, 0.09941, 0.6087, 0.09629, 0.5214, 0.09629, 0.5166, 0.09941, 0.5166, 0.1556, 0.4972, 0.1556, 0.4972, 0.1556, 0.5166, 0.1556, 0.5214, 0.1587, 0.6087, 0.1587, 0.625, 0.25, 0.375, 0.25, 0.405, 0.1587, 0.4923, 0.1587, 0.375, 0.25, 0.625, 0.25, 0.625, 0.5, 0.375, 0.5, 0.375, 0.5, 0.625, 0.5, 0.625, 0.75, 0.375, 0.75, 0.375, 0.75, 0.625, 0.75, 0.625, 1.0, 0.375, 1.0, 0.125, 0.5, 0.375, 0.5, 0.375, 0.75, 0.125, 0.75, 0.625, 0.75, 0.625, 0.5, 0.625, 0.5, 0.625, 0.75, 0.6125, 0.7625, 0.3875, 0.7625, 0.3875, 0.9455, 0.6125, 0.9455, 0.3875, 0.5125, 0.3875, 0.7375, 0.6125, 0.7375, 0.6125, 0.5125, 0.1795, 0.7375, 0.3625, 0.7375, 0.3625, 0.5125, 0.1795, 0.5125, 0.8205, 0.5125, 0.6375, 0.5125, 0.6375, 0.7375, 0.8205, 0.7375, 0.3875, 0.3045, 0.3875, 0.4875, 0.6125, 0.4875, 0.6125, 0.3045, 0.6125, 0.7625, 0.3875, 0.7625, 0.3875, 0.9455, 0.6125, 0.9455, 0.3875, 0.5125, 0.3875, 0.7375, 0.6125, 0.7375, 0.6125, 0.5125, 0.8205, 0.5125, 0.6375, 0.5125, 0.6375, 0.7375, 0.8205, 0.7375, 0.3875, 0.4875, 0.6125, 0.4875, 0.6125, 0.3045, 0.3875, 0.3045, 0.3625, 0.7375, 0.3625, 0.75, 0.375, 0.7375, 0.625, 0.7625, 0.6125, 0.75, 0.6125, 0.7625, 0.3625, 0.5125, 0.375, 0.5125, 0.3625, 0.5, 0.625, 0.4875, 0.6125, 0.4875, 0.6125, 0.5, 0.3625, 0.7375, 0.3625, 0.75, 0.375, 0.7375, 0.625, 0.7625, 0.6125, 0.75, 0.6125, 0.7625, 0.3625, 0.5125, 0.375, 0.5125, 0.3625, 0.5, 0.625, 0.4875, 0.6125, 0.4875, 0.6125, 0.5, 0.1795, 0.5125, 0.3625, 0.5125, 0.3625, 0.5, 0.1795, 0.5, 0.6125, 0.3045, 0.6125, 0.4875, 0.625, 0.4875, 0.625, 0.3045, 0.6125, 0.5125, 0.6125, 0.4875, 0.3875, 0.4875, 0.3875, 0.5125, 0.3625, 0.7375, 0.3875, 0.7375, 0.3875, 0.5125, 0.3625, 0.5125, 0.6375, 0.5125, 0.6125, 0.5125, 0.6125, 0.7375, 0.6375, 0.7375, 0.6125, 0.7625, 0.6125, 0.7375, 0.3875, 0.7375, 0.3875, 0.7625, 0.1795, 0.75, 0.3625, 0.75, 0.3625, 0.7375, 0.1795, 0.7375, 0.625, 0.9455, 0.625, 0.7625, 0.6125, 0.7625, 0.6125, 0.9455, 0.1795, 0.5125, 0.3625, 0.5125, 0.3625, 0.5, 0.1795, 0.5, 0.6125, 0.3045, 0.6125, 0.4875, 0.625, 0.4875, 0.625, 0.3045, 0.6125, 0.5125, 0.6125, 0.4875, 0.3875, 0.4875, 0.3875, 0.5125, 0.3625, 0.7375, 0.3875, 0.7375, 0.3875, 0.5125, 0.3625, 0.5125, 0.6375, 0.5125, 0.6125, 0.5125, 0.6125, 0.7375, 0.6375, 0.7375, 0.6125, 0.7625, 0.6125, 0.7375, 0.3875, 0.7375, 0.3875, 0.7625, 0.1795, 0.75, 0.3625, 0.75, 0.3625, 0.7375, 0.1795, 0.7375, 0.625, 0.9455, 0.625, 0.7625, 0.6125, 0.7625, 0.6125, 0.9455, 0.3625, 0.7375, 0.3625, 0.5125, 0.1795, 0.5125, 0.1795, 0.7375, 0.625, 0.75, 0.625, 0.5, 0.625, 0.5, 0.625, 0.75, 0.625, 1.0, 0.625, 0.75, 0.625, 0.75, 0.625, 1.0, 0.625, 0.5, 0.625, 0.25, 0.625, 0.25, 0.625, 0.5, 0.625, 0.25, 0.625, 0.0, 0.625, 0.0, 0.625, 0.25, 0.625, 0.75, 0.625, 0.5, 0.625, 0.5, 0.625, 0.75, 0.625, 0.25, 0.625, 0.0, 0.625, 0.0, 0.625, 0.25, 0.625, 1.0, 0.625, 0.75, 0.625, 0.75, 0.625, 1.0, 0.625, 0.5, 0.625, 0.25, 0.625, 0.25, 0.625, 0.5, 0.625, 0.75, 0.625, 0.5, 0.625, 0.5, 0.625, 0.75, 0.625, 0.25, 0.625, 0.0, 0.625, 0.0, 0.625, 0.25, 0.625, 1.0, 0.625, 0.75, 0.625, 0.75, 0.625, 1.0, 0.625, 0.5, 0.625, 0.25, 0.625, 0.25, 0.625, 0.5, 0.625, 1.0, 0.625, 0.75, 0.625, 0.75, 0.625, 1.0, 0.625, 0.25, 0.625, 0.0, 0.625, 0.0, 0.625, 0.25, 0.625, 1.0, 0.625, 0.75, 0.625, 0.75, 0.625, 1.0, 0.625, 0.5, 0.625, 0.25, 0.625, 0.25, 0.625, 0.5, 0.625, 0.5, 0.875, 0.5, 0.875, 0.75, 0.625, 0.75, 0.625, 0.5, 0.625, 0.25, 0.625, 0.25, 0.625, 0.5, 0.625, 0.75, 0.625, 0.5, 0.625, 0.5, 0.625, 0.75, 0.625, 0.25, 0.625, 0.0, 0.625, 0.0, 0.625, 0.25])
me_cube_006.update()
me_cylinder_004 = bpy.data.meshes.new('Cylinder.004')
me_cylinder_004.from_pydata([(0.0, 1.0, -1.0), (0.0, 0.786, 1.0), (0.3827, 0.9239, -1.0), (0.3008, 0.7262, 1.0), (0.7071, 0.7071, -1.0), (0.5558, 0.5558, 1.0), (0.9239, 0.3827, -1.0), (0.7262, 0.3008, 1.0), (1.0, 0.0, -1.0), (0.786, 0.0, 1.0), (0.9239, -0.3827, -1.0), (0.7262, -0.3008, 1.0), (0.7071, -0.7071, -1.0), (0.5558, -0.5558, 1.0), (0.3827, -0.9239, -1.0), (0.3008, -0.7262, 1.0), (0.0, -1.0, -1.0), (0.0, -0.786, 1.0), (-0.3827, -0.9239, -1.0), (-0.3008, -0.7262, 1.0), (-0.7071, -0.7071, -1.0), (-0.5558, -0.5558, 1.0), (-0.9239, -0.3827, -1.0), (-0.7262, -0.3008, 1.0), (-1.0, 0.0, -1.0), (-0.786, 0.0, 1.0), (-0.9239, 0.3827, -1.0), (-0.7262, 0.3008, 1.0), (-0.7071, 0.7071, -1.0), (-0.5558, 0.5558, 1.0), (-0.3827, 0.9239, -1.0), (-0.3008, 0.7262, 1.0), (0.3827, 0.9239, 1.0), (0.0, 1.0, 1.0), (0.7071, 0.7071, 1.0), (0.9239, 0.3827, 1.0), (1.0, 0.0, 1.0), (0.9239, -0.3827, 1.0), (0.7071, -0.7071, 1.0), (0.3827, -0.9239, 1.0), (0.0, -1.0, 1.0), (-0.3827, -0.9239, 1.0), (-0.7071, -0.7071, 1.0), (-0.9239, -0.3827, 1.0), (-1.0, 0.0, 1.0), (-0.9239, 0.3827, 1.0), (-0.7071, 0.7071, 1.0), (-0.3827, 0.9239, 1.0), (0.2515, 0.6072, 4.037), (0.0, 0.6572, 4.037), (0.4647, 0.4647, 4.037), (0.6072, 0.2515, 4.037), (0.6572, 0.0, 4.037), (0.6072, -0.2515, 4.037), (0.4647, -0.4647, 4.037), (0.2515, -0.6072, 4.037), (0.0, -0.6572, 4.037), (-0.2515, -0.6072, 4.037), (-0.4647, -0.4647, 4.037), (-0.6072, -0.2515, 4.037), (-0.6572, 0.0, 4.037), (-0.6072, 0.2515, 4.037), (-0.4647, 0.4647, 4.037), (-0.2515, 0.6072, 4.037), (0.3008, 0.7262, 4.037), (0.0, 0.786, 4.037), (0.5558, 0.5558, 4.037), (0.7262, 0.3008, 4.037), (0.786, 0.0, 4.037), (0.7262, -0.3008, 4.037), (0.5558, -0.5558, 4.037), (0.3008, -0.7262, 4.037), (0.0, -0.786, 4.037), (-0.3008, -0.7262, 4.037), (-0.5558, -0.5558, 4.037), (-0.7262, -0.3008, 4.037), (-0.786, 0.0, 4.037), (-0.7262, 0.3008, 4.037), (-0.5558, 0.5558, 4.037), (-0.3008, 0.7262, 4.037), (0.2122, 0.5122, 6.421), (2.72e-10, 0.5544, 6.421), (0.3921, 0.3921, 6.421), (0.5122, 0.2122, 6.421), (0.5544, 0.0, 6.421), (0.5122, -0.2122, 6.421), (0.3921, -0.3921, 6.421), (0.2122, -0.5122, 6.421), (2.72e-10, -0.5544, 6.421), (-0.2122, -0.5122, 6.421), (-0.3921, -0.3921, 6.421), (-0.5122, -0.2122, 6.421), (-0.5544, 0.0, 6.421), (-0.5122, 0.2122, 6.421), (-0.3921, 0.3921, 6.421), (-0.2122, 0.5122, 6.421), (0.2515, 0.6072, 6.421), (2.72e-10, 0.6572, 6.421), (0.4647, 0.4647, 6.421), (0.6072, 0.2515, 6.421), (0.6572, 0.0, 6.421), (0.6072, -0.2515, 6.421), (0.4647, -0.4647, 6.421), (0.2515, -0.6072, 6.421), (2.72e-10, -0.6572, 6.421), (-0.2515, -0.6072, 6.421), (-0.4647, -0.4647, 6.421), (-0.6072, -0.2515, 6.421), (-0.6572, 0.0, 6.421), (-0.6072, 0.2515, 6.421), (-0.4647, 0.4647, 6.421), (-0.2515, 0.6072, 6.421), (0.1941, 0.4687, 8.416), (-1.116e-10, 0.5073, 8.416), (0.3587, 0.3587, 8.416), (0.4687, 0.1941, 8.416), (0.5073, 0.0, 8.416), (0.4687, -0.1941, 8.416), (0.3587, -0.3587, 8.416), (0.1941, -0.4687, 8.416), (-1.116e-10, -0.5073, 8.416), (-0.1941, -0.4687, 8.416), (-0.3587, -0.3587, 8.416), (-0.4687, -0.1941, 8.416), (-0.5073, 0.0, 8.416), (-0.4687, 0.1941, 8.416), (-0.3587, 0.3587, 8.416), (-0.1941, 0.4687, 8.416), (0.2122, 0.5122, 8.416), (-1.116e-10, 0.5544, 8.416), (0.3921, 0.3921, 8.416), (0.5122, 0.2122, 8.416), (0.5544, 0.0, 8.416), (0.5122, -0.2122, 8.416), (0.3921, -0.3921, 8.416), (0.2122, -0.5122, 8.416), (-1.116e-10, -0.5544, 8.416), (-0.2122, -0.5122, 8.416), (-0.3921, -0.3921, 8.416), (-0.5122, -0.2122, 8.416), (-0.5544, 0.0, 8.416), (-0.5122, 0.2122, 8.416), (-0.3921, 0.3921, 8.416), (-0.2122, 0.5122, 8.416), (0.1941, 0.4687, 9.78), (2.017e-10, 0.5073, 9.78), (0.3587, 0.3587, 9.78), (0.4687, 0.1941, 9.78), (0.5073, 0.0, 9.78), (0.4687, -0.1941, 9.78), (0.3587, -0.3587, 9.78), (0.1941, -0.4687, 9.78), (2.017e-10, -0.5073, 9.78), (-0.1941, -0.4687, 9.78), (-0.3587, -0.3587, 9.78), (-0.4687, -0.1941, 9.78), (-0.5073, 0.0, 9.78), (-0.4687, 0.1941, 9.78), (-0.3587, 0.3587, 9.78), (-0.1941, 0.4687, 9.78)], [], [(0, 33, 32, 2), (2, 32, 34, 4), (4, 34, 35, 6), (6, 35, 36, 8), (8, 36, 37, 10), (10, 37, 38, 12), (12, 38, 39, 14), (14, 39, 40, 16), (16, 40, 41, 18), (18, 41, 42, 20), (20, 42, 43, 22), (22, 43, 44, 24), (24, 44, 45, 26), (26, 45, 46, 28), (31, 29, 78, 79), (28, 46, 47, 30), (30, 47, 33, 0), (0, 2, 4, 6, 8, 10, 12, 14, 16, 18, 20, 22, 24, 26, 28, 30), (1, 3, 32, 33), (3, 5, 34, 32), (5, 7, 35, 34), (7, 9, 36, 35), (9, 11, 37, 36), (11, 13, 38, 37), (13, 15, 39, 38), (15, 17, 40, 39), (17, 19, 41, 40), (19, 21, 42, 41), (21, 23, 43, 42), (23, 25, 44, 43), (25, 27, 45, 44), (27, 29, 46, 45), (29, 31, 47, 46), (31, 1, 33, 47), (61, 60, 108, 109), (17, 15, 71, 72), (3, 1, 65, 64), (1, 31, 79, 65), (19, 17, 72, 73), (5, 3, 64, 66), (21, 19, 73, 74), (7, 5, 66, 67), (23, 21, 74, 75), (9, 7, 67, 68), (25, 23, 75, 76), (11, 9, 68, 69), (27, 25, 76, 77), (13, 11, 69, 70), (29, 27, 77, 78), (15, 13, 70, 71), (49, 48, 64, 65), (48, 50, 66, 64), (50, 51, 67, 66), (51, 52, 68, 67), (52, 53, 69, 68), (53, 54, 70, 69), (54, 55, 71, 70), (55, 56, 72, 71), (56, 57, 73, 72), (57, 58, 74, 73), (58, 59, 75, 74), (59, 60, 76, 75), (60, 61, 77, 76), (61, 62, 78, 77), (62, 63, 79, 78), (63, 49, 65, 79), (88, 87, 135, 136), (54, 53, 101, 102), (62, 61, 109, 110), (55, 54, 102, 103), (63, 62, 110, 111), (56, 55, 103, 104), (48, 49, 97, 96), (49, 63, 111, 97), (57, 56, 104, 105), (50, 48, 96, 98), (58, 57, 105, 106), (51, 50, 98, 99), (59, 58, 106, 107), (52, 51, 99, 100), (60, 59, 107, 108), (53, 52, 100, 101), (81, 80, 96, 97), (80, 82, 98, 96), (82, 83, 99, 98), (83, 84, 100, 99), (84, 85, 101, 100), (85, 86, 102, 101), (86, 87, 103, 102), (87, 88, 104, 103), (88, 89, 105, 104), (89, 90, 106, 105), (90, 91, 107, 106), (91, 92, 108, 107), (92, 93, 109, 108), (93, 94, 110, 109), (94, 95, 111, 110), (95, 81, 97, 111), (124, 123, 155, 156), (80, 81, 129, 128), (81, 95, 143, 129), (89, 88, 136, 137), (82, 80, 128, 130), (90, 89, 137, 138), (83, 82, 130, 131), (91, 90, 138, 139), (84, 83, 131, 132), (92, 91, 139, 140), (85, 84, 132, 133), (93, 92, 140, 141), (86, 85, 133, 134), (94, 93, 141, 142), (87, 86, 134, 135), (95, 94, 142, 143), (113, 112, 128, 129), (112, 114, 130, 128), (114, 115, 131, 130), (115, 116, 132, 131), (116, 117, 133, 132), (117, 118, 134, 133), (118, 119, 135, 134), (119, 120, 136, 135), (120, 121, 137, 136), (121, 122, 138, 137), (122, 123, 139, 138), (123, 124, 140, 139), (124, 125, 141, 140), (125, 126, 142, 141), (126, 127, 143, 142), (127, 113, 129, 143), (144, 145, 159, 158, 157, 156, 155, 154, 153, 152, 151, 150, 149, 148, 147, 146), (117, 116, 148, 149), (125, 124, 156, 157), (118, 117, 149, 150), (126, 125, 157, 158), (119, 118, 150, 151), (127, 126, 158, 159), (120, 119, 151, 152), (112, 113, 145, 144), (113, 127, 159, 145), (121, 120, 152, 153), (114, 112, 144, 146), (122, 121, 153, 154), (115, 114, 146, 147), (123, 122, 154, 155), (116, 115, 147, 148)])
_uv = me_cylinder_004.uv_layers.new(name='UVMap')
_uv.uv.foreach_set('vector', [1.0, 0.5, 1.0, 1.0, 0.9375, 1.0, 0.9375, 0.5, 0.9375, 0.5, 0.9375, 1.0, 0.875, 1.0, 0.875, 0.5, 0.875, 0.5, 0.875, 1.0, 0.8125, 1.0, 0.8125, 0.5, 0.8125, 0.5, 0.8125, 1.0, 0.75, 1.0, 0.75, 0.5, 0.75, 0.5, 0.75, 1.0, 0.6875, 1.0, 0.6875, 0.5, 0.6875, 0.5, 0.6875, 1.0, 0.625, 1.0, 0.625, 0.5, 0.625, 0.5, 0.625, 1.0, 0.5625, 1.0, 0.5625, 0.5, 0.5625, 0.5, 0.5625, 1.0, 0.5, 1.0, 0.5, 0.5, 0.5, 0.5, 0.5, 1.0, 0.4375, 1.0, 0.4375, 0.5, 0.4375, 0.5, 0.4375, 1.0, 0.375, 1.0, 0.375, 0.5, 0.375, 0.5, 0.375, 1.0, 0.3125, 1.0, 0.3125, 0.5, 0.3125, 0.5, 0.3125, 1.0, 0.25, 1.0, 0.25, 0.5, 0.25, 0.5, 0.25, 1.0, 0.1875, 1.0, 0.1875, 0.5, 0.1875, 0.5, 0.1875, 1.0, 0.125, 1.0, 0.125, 0.5, 0.1778, 0.4243, 0.1166, 0.3834, 0.1166, 0.3834, 0.1778, 0.4243, 0.125, 0.5, 0.125, 1.0, 0.0625, 1.0, 0.0625, 0.5, 0.0625, 0.5, 0.0625, 1.0, 0.0, 1.0, 0.0, 0.5, 0.75, 0.49, 0.8418, 0.4717, 0.9197, 0.4197, 0.9717, 0.3418, 0.99, 0.25, 0.9717, 0.1582, 0.9197, 0.08029, 0.8418, 0.02827, 0.75, 0.01, 0.6582, 0.02827, 0.5803, 0.08029, 0.5283, 0.1582, 0.51, 0.25, 0.5283, 0.3418, 0.5803, 0.4197, 0.6582, 0.4717, 0.25, 0.4386, 0.3222, 0.4243, 0.3418, 0.4717, 0.25, 0.49, 0.3222, 0.4243, 0.3834, 0.3834, 0.4197, 0.4197, 0.3418, 0.4717, 0.3834, 0.3834, 0.4243, 0.3222, 0.4717, 0.3418, 0.4197, 0.4197, 0.4243, 0.3222, 0.4386, 0.25, 0.49, 0.25, 0.4717, 0.3418, 0.4386, 0.25, 0.4243, 0.1778, 0.4717, 0.1582, 0.49, 0.25, 0.4243, 0.1778, 0.3834, 0.1166, 0.4197, 0.08029, 0.4717, 0.1582, 0.3834, 0.1166, 0.3222, 0.07572, 0.3418, 0.02827, 0.4197, 0.08029, 0.3222, 0.07572, 0.25, 0.06136, 0.25, 0.01, 0.3418, 0.02827, 0.25, 0.06136, 0.1778, 0.07572, 0.1582, 0.02827, 0.25, 0.01, 0.1778, 0.07572, 0.1166, 0.1166, 0.08029, 0.08029, 0.1582, 0.02827, 0.1166, 0.1166, 0.07572, 0.1778, 0.02827, 0.1582, 0.08029, 0.08029, 0.07572, 0.1778, 0.06136, 0.25, 0.01, 0.25, 0.02827, 0.1582, 0.06136, 0.25, 0.07572, 0.3222, 0.02827, 0.3418, 0.01, 0.25, 0.07572, 0.3222, 0.1166, 0.3834, 0.08029, 0.4197, 0.02827, 0.3418, 0.1166, 0.3834, 0.1778, 0.4243, 0.1582, 0.4717, 0.08029, 0.4197, 0.1778, 0.4243, 0.25, 0.4386, 0.25, 0.49, 0.1582, 0.4717, 0.1043, 0.3104, 0.09227, 0.25, 0.09227, 0.25, 0.1043, 0.3104, 0.25, 0.06136, 0.3222, 0.07572, 0.3222, 0.07572, 0.25, 0.06136, 0.3222, 0.4243, 0.25, 0.4386, 0.25, 0.4386, 0.3222, 0.4243, 0.25, 0.4386, 0.1778, 0.4243, 0.1778, 0.4243, 0.25, 0.4386, 0.1778, 0.07572, 0.25, 0.06136, 0.25, 0.06136, 0.1778, 0.07572, 0.3834, 0.3834, 0.3222, 0.4243, 0.3222, 0.4243, 0.3834, 0.3834, 0.1166, 0.1166, 0.1778, 0.07572, 0.1778, 0.07572, 0.1166, 0.1166, 0.4243, 0.3222, 0.3834, 0.3834, 0.3834, 0.3834, 0.4243, 0.3222, 0.07572, 0.1778, 0.1166, 0.1166, 0.1166, 0.1166, 0.07572, 0.1778, 0.4386, 0.25, 0.4243, 0.3222, 0.4243, 0.3222, 0.4386, 0.25, 0.06136, 0.25, 0.07572, 0.1778, 0.07572, 0.1778, 0.06136, 0.25, 0.4243, 0.1778, 0.4386, 0.25, 0.4386, 0.25, 0.4243, 0.1778, 0.07572, 0.3222, 0.06136, 0.25, 0.06136, 0.25, 0.07572, 0.3222, 0.3834, 0.1166, 0.4243, 0.1778, 0.4243, 0.1778, 0.3834, 0.1166, 0.1166, 0.3834, 0.07572, 0.3222, 0.07572, 0.3222, 0.1166, 0.3834, 0.3222, 0.07572, 0.3834, 0.1166, 0.3834, 0.1166, 0.3222, 0.07572, 0.25, 0.4077, 0.3104, 0.3957, 0.3222, 0.4243, 0.25, 0.4386, 0.3104, 0.3957, 0.3615, 0.3615, 0.3834, 0.3834, 0.3222, 0.4243, 0.3615, 0.3615, 0.3957, 0.3104, 0.4243, 0.3222, 0.3834, 0.3834, 0.3957, 0.3104, 0.4077, 0.25, 0.4386, 0.25, 0.4243, 0.3222, 0.4077, 0.25, 0.3957, 0.1896, 0.4243, 0.1778, 0.4386, 0.25, 0.3957, 0.1896, 0.3615, 0.1385, 0.3834, 0.1166, 0.4243, 0.1778, 0.3615, 0.1385, 0.3104, 0.1043, 0.3222, 0.07572, 0.3834, 0.1166, 0.3104, 0.1043, 0.25, 0.09227, 0.25, 0.06136, 0.3222, 0.07572, 0.25, 0.09227, 0.1896, 0.1043, 0.1778, 0.07572, 0.25, 0.06136, 0.1896, 0.1043, 0.1385, 0.1385, 0.1166, 0.1166, 0.1778, 0.07572, 0.1385, 0.1385, 0.1043, 0.1896, 0.07572, 0.1778, 0.1166, 0.1166, 0.1043, 0.1896, 0.09227, 0.25, 0.06136, 0.25, 0.07572, 0.1778, 0.09227, 0.25, 0.1043, 0.3104, 0.07572, 0.3222, 0.06136, 0.25, 0.1043, 0.3104, 0.1385, 0.3615, 0.1166, 0.3834, 0.07572, 0.3222, 0.1385, 0.3615, 0.1896, 0.3957, 0.1778, 0.4243, 0.1166, 0.3834, 0.1896, 0.3957, 0.25, 0.4077, 0.25, 0.4386, 0.1778, 0.4243, 0.25, 0.1169, 0.3009, 0.1271, 0.3009, 0.1271, 0.25, 0.1169, 0.3615, 0.1385, 0.3957, 0.1896, 0.3957, 0.1896, 0.3615, 0.1385, 0.1385, 0.3615, 0.1043, 0.3104, 0.1043, 0.3104, 0.1385, 0.3615, 0.3104, 0.1043, 0.3615, 0.1385, 0.3615, 0.1385, 0.3104, 0.1043, 0.1896, 0.3957, 0.1385, 0.3615, 0.1385, 0.3615, 0.1896, 0.3957, 0.25, 0.09227, 0.3104, 0.1043, 0.3104, 0.1043, 0.25, 0.09227, 0.3104, 0.3957, 0.25, 0.4077, 0.25, 0.4077, 0.3104, 0.3957, 0.25, 0.4077, 0.1896, 0.3957, 0.1896, 0.3957, 0.25, 0.4077, 0.1896, 0.1043, 0.25, 0.09227, 0.25, 0.09227, 0.1896, 0.1043, 0.3615, 0.3615, 0.3104, 0.3957, 0.3104, 0.3957, 0.3615, 0.3615, 0.1385, 0.1385, 0.1896, 0.1043, 0.1896, 0.1043, 0.1385, 0.1385, 0.3957, 0.3104, 0.3615, 0.3615, 0.3615, 0.3615, 0.3957, 0.3104, 0.1043, 0.1896, 0.1385, 0.1385, 0.1385, 0.1385, 0.1043, 0.1896, 0.4077, 0.25, 0.3957, 0.3104, 0.3957, 0.3104, 0.4077, 0.25, 0.09227, 0.25, 0.1043, 0.1896, 0.1043, 0.1896, 0.09227, 0.25, 0.3957, 0.1896, 0.4077, 0.25, 0.4077, 0.25, 0.3957, 0.1896, 0.25, 0.3831, 0.3009, 0.3729, 0.3104, 0.3957, 0.25, 0.4077, 0.3009, 0.3729, 0.3441, 0.3441, 0.3615, 0.3615, 0.3104, 0.3957, 0.3441, 0.3441, 0.3729, 0.3009, 0.3957, 0.3104, 0.3615, 0.3615, 0.3729, 0.3009, 0.3831, 0.25, 0.4077, 0.25, 0.3957, 0.3104, 0.3831, 0.25, 0.3729, 0.1991, 0.3957, 0.1896, 0.4077, 0.25, 0.3729, 0.1991, 0.3441, 0.1559, 0.3615, 0.1385, 0.3957, 0.1896, 0.3441, 0.1559, 0.3009, 0.1271, 0.3104, 0.1043, 0.3615, 0.1385, 0.3009, 0.1271, 0.25, 0.1169, 0.25, 0.09227, 0.3104, 0.1043, 0.25, 0.1169, 0.1991, 0.1271, 0.1896, 0.1043, 0.25, 0.09227, 0.1991, 0.1271, 0.1559, 0.1559, 0.1385, 0.1385, 0.1896, 0.1043, 0.1559, 0.1559, 0.1271, 0.1991, 0.1043, 0.1896, 0.1385, 0.1385, 0.1271, 0.1991, 0.1169, 0.25, 0.09227, 0.25, 0.1043, 0.1896, 0.1169, 0.25, 0.1271, 0.3009, 0.1043, 0.3104, 0.09227, 0.25, 0.1271, 0.3009, 0.1559, 0.3441, 0.1385, 0.3615, 0.1043, 0.3104, 0.1559, 0.3441, 0.1991, 0.3729, 0.1896, 0.3957, 0.1385, 0.3615, 0.1991, 0.3729, 0.25, 0.3831, 0.25, 0.4077, 0.1896, 0.3957, 0.1282, 0.25, 0.1375, 0.2034, 0.1375, 0.2034, 0.1282, 0.25, 0.3009, 0.3729, 0.25, 0.3831, 0.25, 0.3831, 0.3009, 0.3729, 0.25, 0.3831, 0.1991, 0.3729, 0.1991, 0.3729, 0.25, 0.3831, 0.1991, 0.1271, 0.25, 0.1169, 0.25, 0.1169, 0.1991, 0.1271, 0.3441, 0.3441, 0.3009, 0.3729, 0.3009, 0.3729, 0.3441, 0.3441, 0.1559, 0.1559, 0.1991, 0.1271, 0.1991, 0.1271, 0.1559, 0.1559, 0.3729, 0.3009, 0.3441, 0.3441, 0.3441, 0.3441, 0.3729, 0.3009, 0.1271, 0.1991, 0.1559, 0.1559, 0.1559, 0.1559, 0.1271, 0.1991, 0.3831, 0.25, 0.3729, 0.3009, 0.3729, 0.3009, 0.3831, 0.25, 0.1169, 0.25, 0.1271, 0.1991, 0.1271, 0.1991, 0.1169, 0.25, 0.3729, 0.1991, 0.3831, 0.25, 0.3831, 0.25, 0.3729, 0.1991, 0.1271, 0.3009, 0.1169, 0.25, 0.1169, 0.25, 0.1271, 0.3009, 0.3441, 0.1559, 0.3729, 0.1991, 0.3729, 0.1991, 0.3441, 0.1559, 0.1559, 0.3441, 0.1271, 0.3009, 0.1271, 0.3009, 0.1559, 0.3441, 0.3009, 0.1271, 0.3441, 0.1559, 0.3441, 0.1559, 0.3009, 0.1271, 0.1991, 0.3729, 0.1559, 0.3441, 0.1559, 0.3441, 0.1991, 0.3729, 0.25, 0.3718, 0.2966, 0.3625, 0.3009, 0.3729, 0.25, 0.3831, 0.2966, 0.3625, 0.3361, 0.3361, 0.3441, 0.3441, 0.3009, 0.3729, 0.3361, 0.3361, 0.3625, 0.2966, 0.3729, 0.3009, 0.3441, 0.3441, 0.3625, 0.2966, 0.3718, 0.25, 0.3831, 0.25, 0.3729, 0.3009, 0.3718, 0.25, 0.3625, 0.2034, 0.3729, 0.1991, 0.3831, 0.25, 0.3625, 0.2034, 0.3361, 0.1639, 0.3441, 0.1559, 0.3729, 0.1991, 0.3361, 0.1639, 0.2966, 0.1375, 0.3009, 0.1271, 0.3441, 0.1559, 0.2966, 0.1375, 0.25, 0.1282, 0.25, 0.1169, 0.3009, 0.1271, 0.25, 0.1282, 0.2034, 0.1375, 0.1991, 0.1271, 0.25, 0.1169, 0.2034, 0.1375, 0.1639, 0.1639, 0.1559, 0.1559, 0.1991, 0.1271, 0.1639, 0.1639, 0.1375, 0.2034, 0.1271, 0.1991, 0.1559, 0.1559, 0.1375, 0.2034, 0.1282, 0.25, 0.1169, 0.25, 0.1271, 0.1991, 0.1282, 0.25, 0.1375, 0.2966, 0.1271, 0.3009, 0.1169, 0.25, 0.1375, 0.2966, 0.1639, 0.3361, 0.1559, 0.3441, 0.1271, 0.3009, 0.1639, 0.3361, 0.2034, 0.3625, 0.1991, 0.3729, 0.1559, 0.3441, 0.2034, 0.3625, 0.25, 0.3718, 0.25, 0.3831, 0.1991, 0.3729, 0.2966, 0.3625, 0.25, 0.3718, 0.2034, 0.3625, 0.1639, 0.3361, 0.1375, 0.2966, 0.1282, 0.25, 0.1375, 0.2034, 0.1639, 0.1639, 0.2034, 0.1375, 0.25, 0.1282, 0.2966, 0.1375, 0.3361, 0.1639, 0.3625, 0.2034, 0.3718, 0.25, 0.3625, 0.2966, 0.3361, 0.3361, 0.3625, 0.2034, 0.3718, 0.25, 0.3718, 0.25, 0.3625, 0.2034, 0.1375, 0.2966, 0.1282, 0.25, 0.1282, 0.25, 0.1375, 0.2966, 0.3361, 0.1639, 0.3625, 0.2034, 0.3625, 0.2034, 0.3361, 0.1639, 0.1639, 0.3361, 0.1375, 0.2966, 0.1375, 0.2966, 0.1639, 0.3361, 0.2966, 0.1375, 0.3361, 0.1639, 0.3361, 0.1639, 0.2966, 0.1375, 0.2034, 0.3625, 0.1639, 0.3361, 0.1639, 0.3361, 0.2034, 0.3625, 0.25, 0.1282, 0.2966, 0.1375, 0.2966, 0.1375, 0.25, 0.1282, 0.2966, 0.3625, 0.25, 0.3718, 0.25, 0.3718, 0.2966, 0.3625, 0.25, 0.3718, 0.2034, 0.3625, 0.2034, 0.3625, 0.25, 0.3718, 0.2034, 0.1375, 0.25, 0.1282, 0.25, 0.1282, 0.2034, 0.1375, 0.3361, 0.3361, 0.2966, 0.3625, 0.2966, 0.3625, 0.3361, 0.3361, 0.1639, 0.1639, 0.2034, 0.1375, 0.2034, 0.1375, 0.1639, 0.1639, 0.3625, 0.2966, 0.3361, 0.3361, 0.3361, 0.3361, 0.3625, 0.2966, 0.1375, 0.2034, 0.1639, 0.1639, 0.1639, 0.1639, 0.1375, 0.2034, 0.3718, 0.25, 0.3625, 0.2966, 0.3625, 0.2966, 0.3718, 0.25])
me_cylinder_004.update()
me_cylinder_005 = bpy.data.meshes.new('Cylinder.005')
me_cylinder_005.from_pydata([(0.0, 1.0, -1.0), (0.0, 0.786, 1.0), (0.3827, 0.9239, -1.0), (0.3008, 0.7262, 1.0), (0.7071, 0.7071, -1.0), (0.5558, 0.5558, 1.0), (0.9239, 0.3827, -1.0), (0.7262, 0.3008, 1.0), (1.0, 0.0, -1.0), (0.786, 0.0, 1.0), (0.9239, -0.3827, -1.0), (0.7262, -0.3008, 1.0), (0.7071, -0.7071, -1.0), (0.5558, -0.5558, 1.0), (0.3827, -0.9239, -1.0), (0.3008, -0.7262, 1.0), (0.0, -1.0, -1.0), (0.0, -0.786, 1.0), (-0.3827, -0.9239, -1.0), (-0.3008, -0.7262, 1.0), (-0.7071, -0.7071, -1.0), (-0.5558, -0.5558, 1.0), (-0.9239, -0.3827, -1.0), (-0.7262, -0.3008, 1.0), (-1.0, 0.0, -1.0), (-0.786, 0.0, 1.0), (-0.9239, 0.3827, -1.0), (-0.7262, 0.3008, 1.0), (-0.7071, 0.7071, -1.0), (-0.5558, 0.5558, 1.0), (-0.3827, 0.9239, -1.0), (-0.3008, 0.7262, 1.0), (0.3827, 0.9239, 1.0), (0.0, 1.0, 1.0), (0.7071, 0.7071, 1.0), (0.9239, 0.3827, 1.0), (1.0, 0.0, 1.0), (0.9239, -0.3827, 1.0), (0.7071, -0.7071, 1.0), (0.3827, -0.9239, 1.0), (0.0, -1.0, 1.0), (-0.3827, -0.9239, 1.0), (-0.7071, -0.7071, 1.0), (-0.9239, -0.3827, 1.0), (-1.0, 0.0, 1.0), (-0.9239, 0.3827, 1.0), (-0.7071, 0.7071, 1.0), (-0.3827, 0.9239, 1.0), (0.2515, 0.6072, 4.037), (0.0, 0.6572, 4.037), (0.4647, 0.4647, 4.037), (0.6072, 0.2515, 4.037), (0.6572, 0.0, 4.037), (0.6072, -0.2515, 4.037), (0.4647, -0.4647, 4.037), (0.2515, -0.6072, 4.037), (0.0, -0.6572, 4.037), (-0.2515, -0.6072, 4.037), (-0.4647, -0.4647, 4.037), (-0.6072, -0.2515, 4.037), (-0.6572, 0.0, 4.037), (-0.6072, 0.2515, 4.037), (-0.4647, 0.4647, 4.037), (-0.2515, 0.6072, 4.037), (0.3008, 0.7262, 4.037), (0.0, 0.786, 4.037), (0.5558, 0.5558, 4.037), (0.7262, 0.3008, 4.037), (0.786, 0.0, 4.037), (0.7262, -0.3008, 4.037), (0.5558, -0.5558, 4.037), (0.3008, -0.7262, 4.037), (0.0, -0.786, 4.037), (-0.3008, -0.7262, 4.037), (-0.5558, -0.5558, 4.037), (-0.7262, -0.3008, 4.037), (-0.786, 0.0, 4.037), (-0.7262, 0.3008, 4.037), (-0.5558, 0.5558, 4.037), (-0.3008, 0.7262, 4.037), (0.2122, 0.5122, 6.421), (2.72e-10, 0.5544, 6.421), (0.3921, 0.3921, 6.421), (0.5122, 0.2122, 6.421), (0.5544, 0.0, 6.421), (0.5122, -0.2122, 6.421), (0.3921, -0.3921, 6.421), (0.2122, -0.5122, 6.421), (2.72e-10, -0.5544, 6.421), (-0.2122, -0.5122, 6.421), (-0.3921, -0.3921, 6.421), (-0.5122, -0.2122, 6.421), (-0.5544, 0.0, 6.421), (-0.5122, 0.2122, 6.421), (-0.3921, 0.3921, 6.421), (-0.2122, 0.5122, 6.421), (0.2515, 0.6072, 6.421), (2.72e-10, 0.6572, 6.421), (0.4647, 0.4647, 6.421), (0.6072, 0.2515, 6.421), (0.6572, 0.0, 6.421), (0.6072, -0.2515, 6.421), (0.4647, -0.4647, 6.421), (0.2515, -0.6072, 6.421), (2.72e-10, -0.6572, 6.421), (-0.2515, -0.6072, 6.421), (-0.4647, -0.4647, 6.421), (-0.6072, -0.2515, 6.421), (-0.6572, 0.0, 6.421), (-0.6072, 0.2515, 6.421), (-0.4647, 0.4647, 6.421), (-0.2515, 0.6072, 6.421), (0.1941, 0.4687, 8.416), (-1.116e-10, 0.5073, 8.416), (0.3587, 0.3587, 8.416), (0.4687, 0.1941, 8.416), (0.5073, 0.0, 8.416), (0.4687, -0.1941, 8.416), (0.3587, -0.3587, 8.416), (0.1941, -0.4687, 8.416), (-1.116e-10, -0.5073, 8.416), (-0.1941, -0.4687, 8.416), (-0.3587, -0.3587, 8.416), (-0.4687, -0.1941, 8.416), (-0.5073, 0.0, 8.416), (-0.4687, 0.1941, 8.416), (-0.3587, 0.3587, 8.416), (-0.1941, 0.4687, 8.416), (0.2122, 0.5122, 8.416), (-1.116e-10, 0.5544, 8.416), (0.3921, 0.3921, 8.416), (0.5122, 0.2122, 8.416), (0.5544, 0.0, 8.416), (0.5122, -0.2122, 8.416), (0.3921, -0.3921, 8.416), (0.2122, -0.5122, 8.416), (-1.116e-10, -0.5544, 8.416), (-0.2122, -0.5122, 8.416), (-0.3921, -0.3921, 8.416), (-0.5122, -0.2122, 8.416), (-0.5544, 0.0, 8.416), (-0.5122, 0.2122, 8.416), (-0.3921, 0.3921, 8.416), (-0.2122, 0.5122, 8.416), (0.1941, 0.4687, 9.78), (2.017e-10, 0.5073, 9.78), (0.3587, 0.3587, 9.78), (0.4687, 0.1941, 9.78), (0.5073, 0.0, 9.78), (0.4687, -0.1941, 9.78), (0.3587, -0.3587, 9.78), (0.1941, -0.4687, 9.78), (2.017e-10, -0.5073, 9.78), (-0.1941, -0.4687, 9.78), (-0.3587, -0.3587, 9.78), (-0.4687, -0.1941, 9.78), (-0.5073, 0.0, 9.78), (-0.4687, 0.1941, 9.78), (-0.3587, 0.3587, 9.78), (-0.1941, 0.4687, 9.78)], [], [(0, 33, 32, 2), (2, 32, 34, 4), (4, 34, 35, 6), (6, 35, 36, 8), (8, 36, 37, 10), (10, 37, 38, 12), (12, 38, 39, 14), (14, 39, 40, 16), (16, 40, 41, 18), (18, 41, 42, 20), (20, 42, 43, 22), (22, 43, 44, 24), (24, 44, 45, 26), (26, 45, 46, 28), (31, 29, 78, 79), (28, 46, 47, 30), (30, 47, 33, 0), (0, 2, 4, 6, 8, 10, 12, 14, 16, 18, 20, 22, 24, 26, 28, 30), (1, 3, 32, 33), (3, 5, 34, 32), (5, 7, 35, 34), (7, 9, 36, 35), (9, 11, 37, 36), (11, 13, 38, 37), (13, 15, 39, 38), (15, 17, 40, 39), (17, 19, 41, 40), (19, 21, 42, 41), (21, 23, 43, 42), (23, 25, 44, 43), (25, 27, 45, 44), (27, 29, 46, 45), (29, 31, 47, 46), (31, 1, 33, 47), (61, 60, 108, 109), (17, 15, 71, 72), (3, 1, 65, 64), (1, 31, 79, 65), (19, 17, 72, 73), (5, 3, 64, 66), (21, 19, 73, 74), (7, 5, 66, 67), (23, 21, 74, 75), (9, 7, 67, 68), (25, 23, 75, 76), (11, 9, 68, 69), (27, 25, 76, 77), (13, 11, 69, 70), (29, 27, 77, 78), (15, 13, 70, 71), (49, 48, 64, 65), (48, 50, 66, 64), (50, 51, 67, 66), (51, 52, 68, 67), (52, 53, 69, 68), (53, 54, 70, 69), (54, 55, 71, 70), (55, 56, 72, 71), (56, 57, 73, 72), (57, 58, 74, 73), (58, 59, 75, 74), (59, 60, 76, 75), (60, 61, 77, 76), (61, 62, 78, 77), (62, 63, 79, 78), (63, 49, 65, 79), (88, 87, 135, 136), (54, 53, 101, 102), (62, 61, 109, 110), (55, 54, 102, 103), (63, 62, 110, 111), (56, 55, 103, 104), (48, 49, 97, 96), (49, 63, 111, 97), (57, 56, 104, 105), (50, 48, 96, 98), (58, 57, 105, 106), (51, 50, 98, 99), (59, 58, 106, 107), (52, 51, 99, 100), (60, 59, 107, 108), (53, 52, 100, 101), (81, 80, 96, 97), (80, 82, 98, 96), (82, 83, 99, 98), (83, 84, 100, 99), (84, 85, 101, 100), (85, 86, 102, 101), (86, 87, 103, 102), (87, 88, 104, 103), (88, 89, 105, 104), (89, 90, 106, 105), (90, 91, 107, 106), (91, 92, 108, 107), (92, 93, 109, 108), (93, 94, 110, 109), (94, 95, 111, 110), (95, 81, 97, 111), (124, 123, 155, 156), (80, 81, 129, 128), (81, 95, 143, 129), (89, 88, 136, 137), (82, 80, 128, 130), (90, 89, 137, 138), (83, 82, 130, 131), (91, 90, 138, 139), (84, 83, 131, 132), (92, 91, 139, 140), (85, 84, 132, 133), (93, 92, 140, 141), (86, 85, 133, 134), (94, 93, 141, 142), (87, 86, 134, 135), (95, 94, 142, 143), (113, 112, 128, 129), (112, 114, 130, 128), (114, 115, 131, 130), (115, 116, 132, 131), (116, 117, 133, 132), (117, 118, 134, 133), (118, 119, 135, 134), (119, 120, 136, 135), (120, 121, 137, 136), (121, 122, 138, 137), (122, 123, 139, 138), (123, 124, 140, 139), (124, 125, 141, 140), (125, 126, 142, 141), (126, 127, 143, 142), (127, 113, 129, 143), (144, 145, 159, 158, 157, 156, 155, 154, 153, 152, 151, 150, 149, 148, 147, 146), (117, 116, 148, 149), (125, 124, 156, 157), (118, 117, 149, 150), (126, 125, 157, 158), (119, 118, 150, 151), (127, 126, 158, 159), (120, 119, 151, 152), (112, 113, 145, 144), (113, 127, 159, 145), (121, 120, 152, 153), (114, 112, 144, 146), (122, 121, 153, 154), (115, 114, 146, 147), (123, 122, 154, 155), (116, 115, 147, 148)])
_uv = me_cylinder_005.uv_layers.new(name='UVMap')
_uv.uv.foreach_set('vector', [1.0, 0.5, 1.0, 1.0, 0.9375, 1.0, 0.9375, 0.5, 0.9375, 0.5, 0.9375, 1.0, 0.875, 1.0, 0.875, 0.5, 0.875, 0.5, 0.875, 1.0, 0.8125, 1.0, 0.8125, 0.5, 0.8125, 0.5, 0.8125, 1.0, 0.75, 1.0, 0.75, 0.5, 0.75, 0.5, 0.75, 1.0, 0.6875, 1.0, 0.6875, 0.5, 0.6875, 0.5, 0.6875, 1.0, 0.625, 1.0, 0.625, 0.5, 0.625, 0.5, 0.625, 1.0, 0.5625, 1.0, 0.5625, 0.5, 0.5625, 0.5, 0.5625, 1.0, 0.5, 1.0, 0.5, 0.5, 0.5, 0.5, 0.5, 1.0, 0.4375, 1.0, 0.4375, 0.5, 0.4375, 0.5, 0.4375, 1.0, 0.375, 1.0, 0.375, 0.5, 0.375, 0.5, 0.375, 1.0, 0.3125, 1.0, 0.3125, 0.5, 0.3125, 0.5, 0.3125, 1.0, 0.25, 1.0, 0.25, 0.5, 0.25, 0.5, 0.25, 1.0, 0.1875, 1.0, 0.1875, 0.5, 0.1875, 0.5, 0.1875, 1.0, 0.125, 1.0, 0.125, 0.5, 0.1778, 0.4243, 0.1166, 0.3834, 0.1166, 0.3834, 0.1778, 0.4243, 0.125, 0.5, 0.125, 1.0, 0.0625, 1.0, 0.0625, 0.5, 0.0625, 0.5, 0.0625, 1.0, 0.0, 1.0, 0.0, 0.5, 0.75, 0.49, 0.8418, 0.4717, 0.9197, 0.4197, 0.9717, 0.3418, 0.99, 0.25, 0.9717, 0.1582, 0.9197, 0.08029, 0.8418, 0.02827, 0.75, 0.01, 0.6582, 0.02827, 0.5803, 0.08029, 0.5283, 0.1582, 0.51, 0.25, 0.5283, 0.3418, 0.5803, 0.4197, 0.6582, 0.4717, 0.25, 0.4386, 0.3222, 0.4243, 0.3418, 0.4717, 0.25, 0.49, 0.3222, 0.4243, 0.3834, 0.3834, 0.4197, 0.4197, 0.3418, 0.4717, 0.3834, 0.3834, 0.4243, 0.3222, 0.4717, 0.3418, 0.4197, 0.4197, 0.4243, 0.3222, 0.4386, 0.25, 0.49, 0.25, 0.4717, 0.3418, 0.4386, 0.25, 0.4243, 0.1778, 0.4717, 0.1582, 0.49, 0.25, 0.4243, 0.1778, 0.3834, 0.1166, 0.4197, 0.08029, 0.4717, 0.1582, 0.3834, 0.1166, 0.3222, 0.07572, 0.3418, 0.02827, 0.4197, 0.08029, 0.3222, 0.07572, 0.25, 0.06136, 0.25, 0.01, 0.3418, 0.02827, 0.25, 0.06136, 0.1778, 0.07572, 0.1582, 0.02827, 0.25, 0.01, 0.1778, 0.07572, 0.1166, 0.1166, 0.08029, 0.08029, 0.1582, 0.02827, 0.1166, 0.1166, 0.07572, 0.1778, 0.02827, 0.1582, 0.08029, 0.08029, 0.07572, 0.1778, 0.06136, 0.25, 0.01, 0.25, 0.02827, 0.1582, 0.06136, 0.25, 0.07572, 0.3222, 0.02827, 0.3418, 0.01, 0.25, 0.07572, 0.3222, 0.1166, 0.3834, 0.08029, 0.4197, 0.02827, 0.3418, 0.1166, 0.3834, 0.1778, 0.4243, 0.1582, 0.4717, 0.08029, 0.4197, 0.1778, 0.4243, 0.25, 0.4386, 0.25, 0.49, 0.1582, 0.4717, 0.1043, 0.3104, 0.09227, 0.25, 0.09227, 0.25, 0.1043, 0.3104, 0.25, 0.06136, 0.3222, 0.07572, 0.3222, 0.07572, 0.25, 0.06136, 0.3222, 0.4243, 0.25, 0.4386, 0.25, 0.4386, 0.3222, 0.4243, 0.25, 0.4386, 0.1778, 0.4243, 0.1778, 0.4243, 0.25, 0.4386, 0.1778, 0.07572, 0.25, 0.06136, 0.25, 0.06136, 0.1778, 0.07572, 0.3834, 0.3834, 0.3222, 0.4243, 0.3222, 0.4243, 0.3834, 0.3834, 0.1166, 0.1166, 0.1778, 0.07572, 0.1778, 0.07572, 0.1166, 0.1166, 0.4243, 0.3222, 0.3834, 0.3834, 0.3834, 0.3834, 0.4243, 0.3222, 0.07572, 0.1778, 0.1166, 0.1166, 0.1166, 0.1166, 0.07572, 0.1778, 0.4386, 0.25, 0.4243, 0.3222, 0.4243, 0.3222, 0.4386, 0.25, 0.06136, 0.25, 0.07572, 0.1778, 0.07572, 0.1778, 0.06136, 0.25, 0.4243, 0.1778, 0.4386, 0.25, 0.4386, 0.25, 0.4243, 0.1778, 0.07572, 0.3222, 0.06136, 0.25, 0.06136, 0.25, 0.07572, 0.3222, 0.3834, 0.1166, 0.4243, 0.1778, 0.4243, 0.1778, 0.3834, 0.1166, 0.1166, 0.3834, 0.07572, 0.3222, 0.07572, 0.3222, 0.1166, 0.3834, 0.3222, 0.07572, 0.3834, 0.1166, 0.3834, 0.1166, 0.3222, 0.07572, 0.25, 0.4077, 0.3104, 0.3957, 0.3222, 0.4243, 0.25, 0.4386, 0.3104, 0.3957, 0.3615, 0.3615, 0.3834, 0.3834, 0.3222, 0.4243, 0.3615, 0.3615, 0.3957, 0.3104, 0.4243, 0.3222, 0.3834, 0.3834, 0.3957, 0.3104, 0.4077, 0.25, 0.4386, 0.25, 0.4243, 0.3222, 0.4077, 0.25, 0.3957, 0.1896, 0.4243, 0.1778, 0.4386, 0.25, 0.3957, 0.1896, 0.3615, 0.1385, 0.3834, 0.1166, 0.4243, 0.1778, 0.3615, 0.1385, 0.3104, 0.1043, 0.3222, 0.07572, 0.3834, 0.1166, 0.3104, 0.1043, 0.25, 0.09227, 0.25, 0.06136, 0.3222, 0.07572, 0.25, 0.09227, 0.1896, 0.1043, 0.1778, 0.07572, 0.25, 0.06136, 0.1896, 0.1043, 0.1385, 0.1385, 0.1166, 0.1166, 0.1778, 0.07572, 0.1385, 0.1385, 0.1043, 0.1896, 0.07572, 0.1778, 0.1166, 0.1166, 0.1043, 0.1896, 0.09227, 0.25, 0.06136, 0.25, 0.07572, 0.1778, 0.09227, 0.25, 0.1043, 0.3104, 0.07572, 0.3222, 0.06136, 0.25, 0.1043, 0.3104, 0.1385, 0.3615, 0.1166, 0.3834, 0.07572, 0.3222, 0.1385, 0.3615, 0.1896, 0.3957, 0.1778, 0.4243, 0.1166, 0.3834, 0.1896, 0.3957, 0.25, 0.4077, 0.25, 0.4386, 0.1778, 0.4243, 0.25, 0.1169, 0.3009, 0.1271, 0.3009, 0.1271, 0.25, 0.1169, 0.3615, 0.1385, 0.3957, 0.1896, 0.3957, 0.1896, 0.3615, 0.1385, 0.1385, 0.3615, 0.1043, 0.3104, 0.1043, 0.3104, 0.1385, 0.3615, 0.3104, 0.1043, 0.3615, 0.1385, 0.3615, 0.1385, 0.3104, 0.1043, 0.1896, 0.3957, 0.1385, 0.3615, 0.1385, 0.3615, 0.1896, 0.3957, 0.25, 0.09227, 0.3104, 0.1043, 0.3104, 0.1043, 0.25, 0.09227, 0.3104, 0.3957, 0.25, 0.4077, 0.25, 0.4077, 0.3104, 0.3957, 0.25, 0.4077, 0.1896, 0.3957, 0.1896, 0.3957, 0.25, 0.4077, 0.1896, 0.1043, 0.25, 0.09227, 0.25, 0.09227, 0.1896, 0.1043, 0.3615, 0.3615, 0.3104, 0.3957, 0.3104, 0.3957, 0.3615, 0.3615, 0.1385, 0.1385, 0.1896, 0.1043, 0.1896, 0.1043, 0.1385, 0.1385, 0.3957, 0.3104, 0.3615, 0.3615, 0.3615, 0.3615, 0.3957, 0.3104, 0.1043, 0.1896, 0.1385, 0.1385, 0.1385, 0.1385, 0.1043, 0.1896, 0.4077, 0.25, 0.3957, 0.3104, 0.3957, 0.3104, 0.4077, 0.25, 0.09227, 0.25, 0.1043, 0.1896, 0.1043, 0.1896, 0.09227, 0.25, 0.3957, 0.1896, 0.4077, 0.25, 0.4077, 0.25, 0.3957, 0.1896, 0.25, 0.3831, 0.3009, 0.3729, 0.3104, 0.3957, 0.25, 0.4077, 0.3009, 0.3729, 0.3441, 0.3441, 0.3615, 0.3615, 0.3104, 0.3957, 0.3441, 0.3441, 0.3729, 0.3009, 0.3957, 0.3104, 0.3615, 0.3615, 0.3729, 0.3009, 0.3831, 0.25, 0.4077, 0.25, 0.3957, 0.3104, 0.3831, 0.25, 0.3729, 0.1991, 0.3957, 0.1896, 0.4077, 0.25, 0.3729, 0.1991, 0.3441, 0.1559, 0.3615, 0.1385, 0.3957, 0.1896, 0.3441, 0.1559, 0.3009, 0.1271, 0.3104, 0.1043, 0.3615, 0.1385, 0.3009, 0.1271, 0.25, 0.1169, 0.25, 0.09227, 0.3104, 0.1043, 0.25, 0.1169, 0.1991, 0.1271, 0.1896, 0.1043, 0.25, 0.09227, 0.1991, 0.1271, 0.1559, 0.1559, 0.1385, 0.1385, 0.1896, 0.1043, 0.1559, 0.1559, 0.1271, 0.1991, 0.1043, 0.1896, 0.1385, 0.1385, 0.1271, 0.1991, 0.1169, 0.25, 0.09227, 0.25, 0.1043, 0.1896, 0.1169, 0.25, 0.1271, 0.3009, 0.1043, 0.3104, 0.09227, 0.25, 0.1271, 0.3009, 0.1559, 0.3441, 0.1385, 0.3615, 0.1043, 0.3104, 0.1559, 0.3441, 0.1991, 0.3729, 0.1896, 0.3957, 0.1385, 0.3615, 0.1991, 0.3729, 0.25, 0.3831, 0.25, 0.4077, 0.1896, 0.3957, 0.1282, 0.25, 0.1375, 0.2034, 0.1375, 0.2034, 0.1282, 0.25, 0.3009, 0.3729, 0.25, 0.3831, 0.25, 0.3831, 0.3009, 0.3729, 0.25, 0.3831, 0.1991, 0.3729, 0.1991, 0.3729, 0.25, 0.3831, 0.1991, 0.1271, 0.25, 0.1169, 0.25, 0.1169, 0.1991, 0.1271, 0.3441, 0.3441, 0.3009, 0.3729, 0.3009, 0.3729, 0.3441, 0.3441, 0.1559, 0.1559, 0.1991, 0.1271, 0.1991, 0.1271, 0.1559, 0.1559, 0.3729, 0.3009, 0.3441, 0.3441, 0.3441, 0.3441, 0.3729, 0.3009, 0.1271, 0.1991, 0.1559, 0.1559, 0.1559, 0.1559, 0.1271, 0.1991, 0.3831, 0.25, 0.3729, 0.3009, 0.3729, 0.3009, 0.3831, 0.25, 0.1169, 0.25, 0.1271, 0.1991, 0.1271, 0.1991, 0.1169, 0.25, 0.3729, 0.1991, 0.3831, 0.25, 0.3831, 0.25, 0.3729, 0.1991, 0.1271, 0.3009, 0.1169, 0.25, 0.1169, 0.25, 0.1271, 0.3009, 0.3441, 0.1559, 0.3729, 0.1991, 0.3729, 0.1991, 0.3441, 0.1559, 0.1559, 0.3441, 0.1271, 0.3009, 0.1271, 0.3009, 0.1559, 0.3441, 0.3009, 0.1271, 0.3441, 0.1559, 0.3441, 0.1559, 0.3009, 0.1271, 0.1991, 0.3729, 0.1559, 0.3441, 0.1559, 0.3441, 0.1991, 0.3729, 0.25, 0.3718, 0.2966, 0.3625, 0.3009, 0.3729, 0.25, 0.3831, 0.2966, 0.3625, 0.3361, 0.3361, 0.3441, 0.3441, 0.3009, 0.3729, 0.3361, 0.3361, 0.3625, 0.2966, 0.3729, 0.3009, 0.3441, 0.3441, 0.3625, 0.2966, 0.3718, 0.25, 0.3831, 0.25, 0.3729, 0.3009, 0.3718, 0.25, 0.3625, 0.2034, 0.3729, 0.1991, 0.3831, 0.25, 0.3625, 0.2034, 0.3361, 0.1639, 0.3441, 0.1559, 0.3729, 0.1991, 0.3361, 0.1639, 0.2966, 0.1375, 0.3009, 0.1271, 0.3441, 0.1559, 0.2966, 0.1375, 0.25, 0.1282, 0.25, 0.1169, 0.3009, 0.1271, 0.25, 0.1282, 0.2034, 0.1375, 0.1991, 0.1271, 0.25, 0.1169, 0.2034, 0.1375, 0.1639, 0.1639, 0.1559, 0.1559, 0.1991, 0.1271, 0.1639, 0.1639, 0.1375, 0.2034, 0.1271, 0.1991, 0.1559, 0.1559, 0.1375, 0.2034, 0.1282, 0.25, 0.1169, 0.25, 0.1271, 0.1991, 0.1282, 0.25, 0.1375, 0.2966, 0.1271, 0.3009, 0.1169, 0.25, 0.1375, 0.2966, 0.1639, 0.3361, 0.1559, 0.3441, 0.1271, 0.3009, 0.1639, 0.3361, 0.2034, 0.3625, 0.1991, 0.3729, 0.1559, 0.3441, 0.2034, 0.3625, 0.25, 0.3718, 0.25, 0.3831, 0.1991, 0.3729, 0.2966, 0.3625, 0.25, 0.3718, 0.2034, 0.3625, 0.1639, 0.3361, 0.1375, 0.2966, 0.1282, 0.25, 0.1375, 0.2034, 0.1639, 0.1639, 0.2034, 0.1375, 0.25, 0.1282, 0.2966, 0.1375, 0.3361, 0.1639, 0.3625, 0.2034, 0.3718, 0.25, 0.3625, 0.2966, 0.3361, 0.3361, 0.3625, 0.2034, 0.3718, 0.25, 0.3718, 0.25, 0.3625, 0.2034, 0.1375, 0.2966, 0.1282, 0.25, 0.1282, 0.25, 0.1375, 0.2966, 0.3361, 0.1639, 0.3625, 0.2034, 0.3625, 0.2034, 0.3361, 0.1639, 0.1639, 0.3361, 0.1375, 0.2966, 0.1375, 0.2966, 0.1639, 0.3361, 0.2966, 0.1375, 0.3361, 0.1639, 0.3361, 0.1639, 0.2966, 0.1375, 0.2034, 0.3625, 0.1639, 0.3361, 0.1639, 0.3361, 0.2034, 0.3625, 0.25, 0.1282, 0.2966, 0.1375, 0.2966, 0.1375, 0.25, 0.1282, 0.2966, 0.3625, 0.25, 0.3718, 0.25, 0.3718, 0.2966, 0.3625, 0.25, 0.3718, 0.2034, 0.3625, 0.2034, 0.3625, 0.25, 0.3718, 0.2034, 0.1375, 0.25, 0.1282, 0.25, 0.1282, 0.2034, 0.1375, 0.3361, 0.3361, 0.2966, 0.3625, 0.2966, 0.3625, 0.3361, 0.3361, 0.1639, 0.1639, 0.2034, 0.1375, 0.2034, 0.1375, 0.1639, 0.1639, 0.3625, 0.2966, 0.3361, 0.3361, 0.3361, 0.3361, 0.3625, 0.2966, 0.1375, 0.2034, 0.1639, 0.1639, 0.1639, 0.1639, 0.1375, 0.2034, 0.3718, 0.25, 0.3625, 0.2966, 0.3625, 0.2966, 0.3718, 0.25])
me_cylinder_005.update()

# ---- objects
ob_cube = bpy.data.objects.new('Cube', me_cube_002)
ob_icosphere = bpy.data.objects.new('Icosphere', me_icosphere)
ob_icosphere_001 = bpy.data.objects.new('Icosphere.001', me_icosphere_001)
ob_cylinder = bpy.data.objects.new('Cylinder', me_cylinder_002)
ob_icosphere_002 = bpy.data.objects.new('Icosphere.002', me_icosphere_002)
ob_icosphere_003 = bpy.data.objects.new('Icosphere.003', me_icosphere_003)
ob_cylinder_001 = bpy.data.objects.new('Cylinder.001', me_cylinder_003)
ob_cube_001 = bpy.data.objects.new('Cube.001', me_cube_006)
ob_cylinder_002 = bpy.data.objects.new('Cylinder.002', me_cylinder_004)
ob_cylinder_003 = bpy.data.objects.new('Cylinder.003', me_cylinder_005)

# ---- transforms, parenting, visibility, modifiers, constraints
ob_cube.location = (-0.1909, 0.0, 1.074)
ob_cube.rotation_euler = (-0.6981, -0.0, 0.0)
ob_cube.scale = (0.07902, 0.2764, 0.6598)
_m = ob_cube.modifiers.new('Bevel', 'BEVEL')
_m.width = 5.42
_m.width_pct = 5.42
_m.segments = 49
ob_icosphere.location = (-0.228, 0.6886, 3.508)
ob_icosphere.scale = (0.129, 0.129, 0.129)
ob_icosphere_001.location = (-0.228, 0.6886, 2.373)
ob_icosphere_001.scale = (0.129, 0.129, 0.129)
ob_cylinder.location = (-0.2699, 0.681, 3.013)
ob_cylinder.rotation_euler = (-1.571, -1.047, 1.571)
ob_cylinder.scale = (0.1792, 0.1792, 0.1126)
ob_icosphere_002.location = (-0.3463, -3.096, 2.373)
ob_icosphere_002.rotation_euler = (0.0, -0.0, 6.283)
ob_icosphere_002.scale = (0.129, 0.129, 0.129)
ob_icosphere_003.location = (-0.3463, -3.096, 3.508)
ob_icosphere_003.rotation_euler = (0.0, -0.0, 6.283)
ob_icosphere_003.scale = (0.129, 0.129, 0.129)
ob_cylinder_001.location = (-0.338, -3.103, 3.013)
ob_cylinder_001.rotation_euler = (-1.571, -1.047, 7.854)
ob_cylinder_001.scale = (0.1792, 0.1792, 0.1126)
ob_cube_001.location = (-0.2225, -2.411, 1.074)
ob_cube_001.rotation_euler = (-0.6981, -0.0, 3.054)
ob_cube_001.scale = (0.07902, 0.2764, 0.6598)
_m = ob_cube_001.modifiers.new('Bevel', 'BEVEL')
_m.width = 5.42
_m.width_pct = 5.42
_m.segments = 49
ob_cylinder_002.location = (-0.2724, -1.156, 0.1295)
ob_cylinder_002.scale = (3.153, 3.153, 0.07093)
ob_cylinder_003.location = (-0.2724, -1.156, 6.001)
ob_cylinder_003.rotation_euler = (3.142, -0.0, 0.0)
ob_cylinder_003.scale = (3.153, 3.153, 0.07093)

# ---- collection membership
col_collection.objects.link(ob_cube)
col_collection.objects.link(ob_icosphere)
col_collection.objects.link(ob_icosphere_001)
col_collection.objects.link(ob_cylinder)
col_collection.objects.link(ob_icosphere_002)
col_collection.objects.link(ob_icosphere_003)
col_collection.objects.link(ob_cylinder_001)
col_collection.objects.link(ob_cube_001)
col_collection.objects.link(ob_cylinder_002)
col_collection.objects.link(ob_cylinder_003)

# ---- scene / render settings (as saved in the file)
scene.frame_start = 1; scene.frame_end = 250; scene.frame_set(1)
scene.render.engine = 'BLENDER_EEVEE_NEXT'
scene.cycles.sampling_pattern = 'TABULATED_SOBOL'
scene.view_settings.view_transform = 'Filmic'
bpy.context.view_layer.update()

# ---- added for rendering (the .blend has no active camera and no usable light): camera, sun
cam_auto = bpy.data.cameras.new('AutoCamera')
cam_auto.lens = 50.0
cam_auto.sensor_width = 36.0
cam_auto.clip_end = 1000.0
ob_auto_camera = bpy.data.objects.new('AutoCamera', cam_auto)
scene.collection.objects.link(ob_auto_camera)
ob_auto_camera.location = (10.2015, -13.7728, 11.4445)
ob_auto_camera.rotation_euler = (1.09748, -7.21219e-08, 0.694738)
scene.camera = ob_auto_camera
light_auto_sun = bpy.data.lights.new('AutoSun', 'SUN')
light_auto_sun.energy = 3.0
light_auto_sun.angle = 0.0523599
ob_auto_sun = bpy.data.objects.new('AutoSun', light_auto_sun)
scene.collection.objects.link(ob_auto_sun)
ob_auto_sun.rotation_euler = (0.872665, 0.174533, 0.523599)
bpy.context.view_layer.update()
